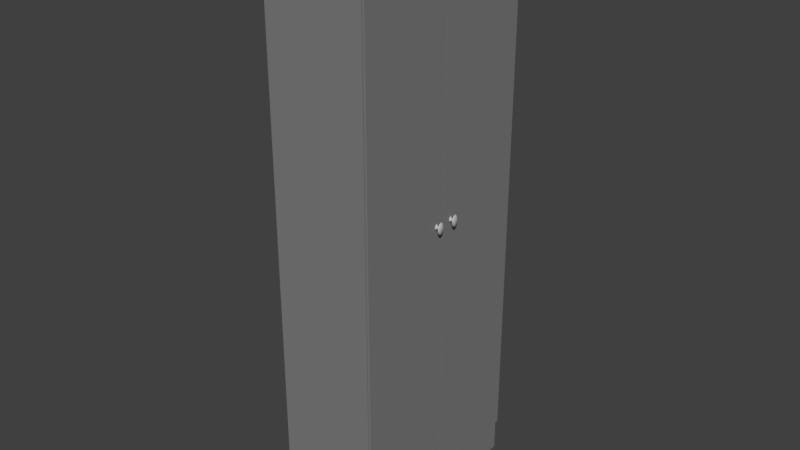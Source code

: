 # Source: locker_high.blend  (saved by Blender 2.93.21; exported with 4.5.12 LTS)
import bpy
from mathutils import Matrix  # noqa: F401  (used for matrix-valued properties, if any)

bpy.ops.wm.read_factory_settings(use_empty=True)
scene = bpy.context.scene
scene.name = 'Scene'

# ---- collections
col_collection_1 = bpy.data.collections.new('Collection 1'); scene.collection.children.link(col_collection_1)

# ---- materials (node trees are filled in below, after node groups)
mat_gray_sides = bpy.data.materials.new('gray_sides')
mat_gray_sides.alpha_threshold = 0.0
mat_gray_sides.use_transparent_shadow = False
mat_gray_sides.diffuse_color = (0.214, 0.214, 0.214, 1.0)
mat_gray_sides.roughness = 0.5
mat_default = bpy.data.materials.new('default')
mat_default.alpha_threshold = 0.0
mat_default.use_transparent_shadow = False
mat_default.diffuse_color = (0.5071, 0.5071, 0.5071, 1.0)
mat_default.roughness = 0.255
mat_default.specular_intensity = 1.0

# ---- material node trees

# ---- world
world_world = bpy.data.worlds.new('World'); scene.world = world_world
world_world.color = (0.05088, 0.05088, 0.05088)
world_world.use_sun_shadow = False
world_world.sun_shadow_jitter_overblur = 0.0
world_world.cycles.sampling_method = 'MANUAL'

# ---- meshes
me_sweethome3d_opening_on_hinge_2_handle_8 = bpy.data.meshes.new('sweethome3d_opening_on_hinge_2_handle_8')
me_sweethome3d_opening_on_hinge_2_handle_8.from_pydata([(4.0, 122.6, 20.5), (3.452, 121.6, 20.5), (3.286, 122.1, 20.5), (3.226, 122.6, 20.5), (3.286, 123.1, 20.5), (3.452, 123.6, 20.5), (3.705, 123.8, 20.5), (4.0, 124.0, 20.5), (4.295, 123.8, 20.5), (4.548, 123.6, 20.5), (4.714, 123.1, 20.5), (4.774, 122.6, 20.5), (4.714, 122.1, 20.5), (4.548, 121.6, 20.5), (4.295, 121.4, 20.5), (4.0, 121.3, 20.5), (3.705, 121.4, 20.5), (39.23, 221.5, 20.41), (39.23, 222.9, 20.41), (39.23, 222.9, 20.0), (39.23, 221.5, 20.0), (39.63, 222.9, 20.0), (39.63, 221.5, 20.0), (39.63, 222.9, 20.41), (39.63, 221.5, 20.41), (-4.0, 122.6, 20.5), (-4.548, 121.6, 20.5), (-4.714, 122.1, 20.5), (-4.774, 122.6, 20.5), (-4.714, 123.1, 20.5), (-4.548, 123.6, 20.5), (-4.295, 123.8, 20.5), (-4.0, 124.0, 20.5), (-3.705, 123.8, 20.5), (-3.452, 123.6, 20.5), (-3.286, 123.1, 20.5), (-3.226, 122.6, 20.5), (-3.286, 122.1, 20.5), (-3.452, 121.6, 20.5), (-3.705, 121.4, 20.5), (-4.0, 121.3, 20.5), (-4.295, 121.4, 20.5), (-4.548, 121.6, 20.5), (-4.295, 121.4, 20.5), (-4.242, 121.6, 20.7), (-4.448, 121.8, 20.7), (-4.194, 121.8, 20.9), (-4.361, 122.0, 20.9), (-4.162, 121.9, 21.13), (-4.299, 122.1, 21.13), (-4.174, 121.9, 21.38), (-4.324, 122.0, 21.38), (-4.266, 121.5, 21.65), (-4.494, 121.7, 21.65), (-4.391, 121.0, 21.92), (-4.726, 121.3, 21.92), (-4.504, 120.5, 22.17), (-4.934, 121.0, 22.17), (-4.558, 120.3, 22.38), (-5.035, 120.8, 22.38), (-4.51, 120.5, 22.53), (-4.945, 121.0, 22.53), (-4.383, 121.0, 22.65), (-4.71, 121.4, 22.65), (-4.204, 121.7, 22.73), (-4.379, 121.9, 22.73), (-4.0, 122.6, 22.8), (-4.0, 121.3, 20.5), (-4.0, 121.5, 20.7), (-4.0, 121.7, 20.9), (-4.0, 121.9, 21.13), (-4.0, 121.8, 21.38), (-4.0, 121.4, 21.65), (-4.0, 120.8, 21.92), (-4.0, 120.3, 22.17), (-4.0, 120.1, 22.38), (-4.0, 120.3, 22.53), (-4.0, 120.9, 22.65), (-4.0, 121.7, 22.73), (-3.705, 121.4, 20.5), (-3.758, 121.6, 20.7), (-3.806, 121.8, 20.9), (-3.838, 121.9, 21.13), (-3.826, 121.9, 21.38), (-3.734, 121.5, 21.65), (-3.609, 121.0, 21.92), (-3.496, 120.5, 22.17), (-3.442, 120.3, 22.38), (-3.49, 120.5, 22.53), (-3.617, 121.0, 22.65), (-3.796, 121.7, 22.73), (-3.452, 121.6, 20.5), (-3.552, 121.8, 20.7), (-3.639, 122.0, 20.9), (-3.701, 122.1, 21.13), (-3.676, 122.0, 21.38), (-3.506, 121.7, 21.65), (-3.274, 121.3, 21.92), (-3.066, 121.0, 22.17), (-2.965, 120.8, 22.38), (-3.055, 121.0, 22.53), (-3.29, 121.4, 22.65), (-3.621, 121.9, 22.73), (-3.286, 122.1, 20.5), (-3.417, 122.2, 20.7), (-3.53, 122.3, 20.9), (-3.61, 122.3, 21.13), (-3.578, 122.3, 21.38), (-3.357, 122.1, 21.65), (-3.055, 121.9, 21.92), (-2.783, 121.7, 22.17), (-2.651, 121.6, 22.38), (-2.77, 121.7, 22.53), (-3.076, 121.9, 22.65), (-3.506, 122.2, 22.73), (-3.226, 122.6, 20.5), (-3.366, 122.6, 20.7), (-3.49, 122.6, 20.9), (-3.577, 122.6, 21.13), (-3.542, 122.6, 21.38), (-3.302, 122.6, 21.65), (-2.974, 122.6, 21.92), (-2.678, 122.6, 22.17), (-2.536, 122.6, 22.38), (-2.664, 122.6, 22.53), (-2.996, 122.6, 22.65), (-3.464, 122.6, 22.73), (-3.286, 123.1, 20.5), (-3.417, 123.0, 20.7), (-3.53, 122.9, 20.9), (-3.61, 122.9, 21.13), (-3.578, 122.9, 21.38), (-3.357, 123.1, 21.65), (-3.055, 123.3, 21.92), (-2.783, 123.5, 22.17), (-2.651, 123.6, 22.38), (-2.77, 123.5, 22.53), (-3.076, 123.3, 22.65), (-3.506, 123.0, 22.73), (-3.452, 123.6, 20.5), (-3.552, 123.4, 20.7), (-3.639, 123.2, 20.9), (-3.701, 123.1, 21.13), (-3.676, 123.2, 21.38), (-3.506, 123.5, 21.65), (-3.274, 123.9, 21.92), (-3.066, 124.2, 22.17), (-2.965, 124.4, 22.38), (-3.055, 124.2, 22.53), (-3.29, 123.8, 22.65), (-3.621, 123.3, 22.73), (-3.705, 123.8, 20.5), (-3.758, 123.6, 20.7), (-3.806, 123.4, 20.9), (-3.838, 123.3, 21.13), (-3.826, 123.3, 21.38), (-3.734, 123.7, 21.65), (-3.609, 124.2, 21.92), (-3.496, 124.7, 22.17), (-3.442, 125.0, 22.38), (-3.49, 124.7, 22.53), (-3.617, 124.2, 22.65), (-3.796, 123.5, 22.73), (-4.0, 124.0, 20.5), (-4.0, 123.7, 20.7), (-4.0, 123.5, 20.9), (-4.0, 123.3, 21.13), (-4.0, 123.4, 21.38), (-4.0, 123.8, 21.65), (-4.0, 124.4, 21.92), (-4.0, 124.9, 22.17), (-4.0, 125.2, 22.38), (-4.0, 124.9, 22.53), (-4.0, 124.4, 22.65), (-4.0, 123.5, 22.73), (-4.295, 123.8, 20.5), (-4.242, 123.6, 20.7), (-4.194, 123.4, 20.9), (-4.162, 123.3, 21.13), (-4.174, 123.3, 21.38), (-4.266, 123.7, 21.65), (-4.391, 124.2, 21.92), (-4.504, 124.7, 22.17), (-4.558, 125.0, 22.38), (-4.51, 124.7, 22.53), (-4.383, 124.2, 22.65), (-4.204, 123.5, 22.73), (-4.548, 123.6, 20.5), (-4.448, 123.4, 20.7), (-4.361, 123.2, 20.9), (-4.299, 123.1, 21.13), (-4.324, 123.2, 21.38), (-4.494, 123.5, 21.65), (-4.726, 123.9, 21.92), (-4.934, 124.2, 22.17), (-5.035, 124.4, 22.38), (-4.945, 124.2, 22.53), (-4.71, 123.8, 22.65), (-4.379, 123.3, 22.73), (-4.714, 123.1, 20.5), (-4.583, 123.0, 20.7), (-4.47, 122.9, 20.9), (-4.39, 122.9, 21.13), (-4.422, 122.9, 21.38), (-4.643, 123.1, 21.65), (-4.945, 123.3, 21.92), (-5.217, 123.5, 22.17), (-5.349, 123.6, 22.38), (-5.23, 123.5, 22.53), (-4.924, 123.3, 22.65), (-4.494, 123.0, 22.73), (-4.774, 122.6, 20.5), (-4.634, 122.6, 20.7), (-4.51, 122.6, 20.9), (-4.423, 122.6, 21.13), (-4.458, 122.6, 21.38), (-4.698, 122.6, 21.65), (-5.026, 122.6, 21.92), (-5.322, 122.6, 22.17), (-5.464, 122.6, 22.38), (-5.336, 122.6, 22.53), (-5.004, 122.6, 22.65), (-4.536, 122.6, 22.73), (-4.714, 122.1, 20.5), (-4.583, 122.2, 20.7), (-4.47, 122.3, 20.9), (-4.39, 122.3, 21.13), (-4.422, 122.3, 21.38), (-4.643, 122.1, 21.65), (-4.945, 121.9, 21.92), (-5.217, 121.7, 22.17), (-5.349, 121.6, 22.38), (-5.23, 121.7, 22.53), (-4.924, 121.9, 22.65), (-4.494, 122.2, 22.73), (-39.65, 221.5, 20.41), (-39.65, 222.9, 20.41), (-39.65, 222.9, 20.0), (-39.65, 221.5, 20.0), (-39.25, 222.9, 20.0), (-39.25, 221.5, 20.0), (-39.25, 222.9, 20.41), (-39.25, 221.5, 20.41), (39.8, 230.6, 20.5), (39.8, 230.6, 19.69), (0.1, 230.6, 19.69), (0.1, 230.6, 20.5), (39.8, 14.54, 19.69), (39.8, 14.54, 20.5), (0.1, 14.54, 20.5), (0.1, 14.54, 19.69), (-0.1, 230.6, 20.5), (-0.1, 230.6, 19.69), (-39.8, 230.6, 19.69), (-39.8, 230.6, 20.5), (-0.1, 14.54, 19.69), (-0.1, 14.54, 20.5), (-39.8, 14.54, 20.5), (-39.8, 14.54, 19.69), (3.452, 121.6, 20.5), (3.705, 121.4, 20.5), (3.758, 121.6, 20.7), (3.552, 121.8, 20.7), (3.806, 121.8, 20.9), (3.639, 122.0, 20.9), (3.838, 121.9, 21.13), (3.701, 122.1, 21.13), (3.826, 121.9, 21.38), (3.676, 122.0, 21.38), (3.734, 121.5, 21.65), (3.506, 121.7, 21.65), (3.609, 121.0, 21.92), (3.274, 121.3, 21.92), (3.496, 120.5, 22.17), (3.066, 121.0, 22.17), (3.442, 120.3, 22.38), (2.965, 120.8, 22.38), (3.49, 120.5, 22.53), (3.055, 121.0, 22.53), (3.617, 121.0, 22.65), (3.29, 121.4, 22.65), (3.796, 121.7, 22.73), (3.621, 121.9, 22.73), (4.0, 122.6, 22.8), (4.0, 121.3, 20.5), (4.0, 121.5, 20.7), (4.0, 121.7, 20.9), (4.0, 121.9, 21.13), (4.0, 121.8, 21.38), (4.0, 121.4, 21.65), (4.0, 120.8, 21.92), (4.0, 120.3, 22.17), (4.0, 120.1, 22.38), (4.0, 120.3, 22.53), (4.0, 120.9, 22.65), (4.0, 121.7, 22.73), (4.295, 121.4, 20.5), (4.242, 121.6, 20.7), (4.194, 121.8, 20.9), (4.162, 121.9, 21.13), (4.174, 121.9, 21.38), (4.266, 121.5, 21.65), (4.391, 121.0, 21.92), (4.504, 120.5, 22.17), (4.558, 120.3, 22.38), (4.51, 120.5, 22.53), (4.383, 121.0, 22.65), (4.204, 121.7, 22.73), (4.548, 121.6, 20.5), (4.448, 121.8, 20.7), (4.361, 122.0, 20.9), (4.299, 122.1, 21.13), (4.324, 122.0, 21.38), (4.494, 121.7, 21.65), (4.726, 121.3, 21.92), (4.934, 121.0, 22.17), (5.035, 120.8, 22.38), (4.945, 121.0, 22.53), (4.71, 121.4, 22.65), (4.379, 121.9, 22.73), (4.714, 122.1, 20.5), (4.583, 122.2, 20.7), (4.47, 122.3, 20.9), (4.39, 122.3, 21.13), (4.422, 122.3, 21.38), (4.643, 122.1, 21.65), (4.945, 121.9, 21.92), (5.217, 121.7, 22.17), (5.349, 121.6, 22.38), (5.23, 121.7, 22.53), (4.924, 121.9, 22.65), (4.494, 122.2, 22.73), (4.774, 122.6, 20.5), (4.634, 122.6, 20.7), (4.51, 122.6, 20.9), (4.423, 122.6, 21.13), (4.458, 122.6, 21.38), (4.698, 122.6, 21.65), (5.026, 122.6, 21.92), (5.322, 122.6, 22.17), (5.464, 122.6, 22.38), (5.336, 122.6, 22.53), (5.004, 122.6, 22.65), (4.536, 122.6, 22.73), (4.714, 123.1, 20.5), (4.583, 123.0, 20.7), (4.47, 122.9, 20.9), (4.39, 122.9, 21.13), (4.422, 122.9, 21.38), (4.643, 123.1, 21.65), (4.945, 123.3, 21.92), (5.217, 123.5, 22.17), (5.349, 123.6, 22.38), (5.23, 123.5, 22.53), (4.924, 123.3, 22.65), (4.494, 123.0, 22.73), (4.548, 123.6, 20.5), (4.448, 123.4, 20.7), (4.361, 123.2, 20.9), (4.299, 123.1, 21.13), (4.324, 123.2, 21.38), (4.494, 123.5, 21.65), (4.726, 123.9, 21.92), (4.934, 124.2, 22.17), (5.035, 124.4, 22.38), (4.945, 124.2, 22.53), (4.71, 123.8, 22.65), (4.379, 123.3, 22.73), (4.295, 123.8, 20.5), (4.242, 123.6, 20.7), (4.194, 123.4, 20.9), (4.162, 123.3, 21.13), (4.174, 123.3, 21.38), (4.266, 123.7, 21.65), (4.391, 124.2, 21.92), (4.504, 124.7, 22.17), (4.558, 125.0, 22.38), (4.51, 124.7, 22.53), (4.383, 124.2, 22.65), (4.204, 123.5, 22.73), (4.0, 124.0, 20.5), (4.0, 123.7, 20.7), (4.0, 123.5, 20.9), (4.0, 123.3, 21.13), (4.0, 123.4, 21.38), (4.0, 123.8, 21.65), (4.0, 124.4, 21.92), (4.0, 124.9, 22.17), (4.0, 125.2, 22.38), (4.0, 124.9, 22.53), (4.0, 124.4, 22.65), (4.0, 123.5, 22.73), (3.705, 123.8, 20.5), (3.758, 123.6, 20.7), (3.806, 123.4, 20.9), (3.838, 123.3, 21.13), (3.826, 123.3, 21.38), (3.734, 123.7, 21.65), (3.609, 124.2, 21.92), (3.496, 124.7, 22.17), (3.442, 125.0, 22.38), (3.49, 124.7, 22.53), (3.617, 124.2, 22.65), (3.796, 123.5, 22.73), (3.452, 123.6, 20.5), (3.552, 123.4, 20.7), (3.639, 123.2, 20.9), (3.701, 123.1, 21.13), (3.676, 123.2, 21.38), (3.506, 123.5, 21.65), (3.274, 123.9, 21.92), (3.066, 124.2, 22.17), (2.965, 124.4, 22.38), (3.055, 124.2, 22.53), (3.29, 123.8, 22.65), (3.621, 123.3, 22.73), (3.286, 123.1, 20.5), (3.417, 123.0, 20.7), (3.53, 122.9, 20.9), (3.61, 122.9, 21.13), (3.578, 122.9, 21.38), (3.357, 123.1, 21.65), (3.055, 123.3, 21.92), (2.783, 123.5, 22.17), (2.651, 123.6, 22.38), (2.77, 123.5, 22.53), (3.076, 123.3, 22.65), (3.506, 123.0, 22.73), (3.226, 122.6, 20.5), (3.366, 122.6, 20.7), (3.49, 122.6, 20.9), (3.577, 122.6, 21.13), (3.542, 122.6, 21.38), (3.302, 122.6, 21.65), (2.974, 122.6, 21.92), (2.678, 122.6, 22.17), (2.536, 122.6, 22.38), (2.664, 122.6, 22.53), (2.996, 122.6, 22.65), (3.464, 122.6, 22.73), (3.286, 122.1, 20.5), (3.417, 122.2, 20.7), (3.53, 122.3, 20.9), (3.61, 122.3, 21.13), (3.578, 122.3, 21.38), (3.357, 122.1, 21.65), (3.055, 121.9, 21.92), (2.783, 121.7, 22.17), (2.651, 121.6, 22.38), (2.77, 121.7, 22.53), (3.076, 121.9, 22.65), (3.506, 122.2, 22.73), (-40.0, 0.5982, 19.44), (-40.0, 0.5982, -21.2), (40.0, 0.5982, -21.2), (40.0, 0.5982, 19.44), (-38.8, 16.94, -19.98), (-38.8, 228.5, -19.98), (-38.8, 228.5, 19.44), (-38.8, 16.94, 19.44), (-40.0, 230.6, 19.44), (38.8, 16.94, -19.98), (38.8, 228.5, -19.98), (38.8, 16.94, 19.44), (40.0, 230.6, 19.44), (40.0, 230.6, -21.2), (38.8, 228.5, 19.44), (-40.0, 230.6, -21.2)], [], [(0, 1, 2), (0, 2, 3), (0, 3, 4), (0, 4, 5), (0, 5, 6), (0, 6, 7), (0, 7, 8), (0, 8, 9), (0, 9, 10), (0, 10, 11), (0, 11, 12), (0, 12, 13), (0, 13, 14), (0, 14, 15), (0, 15, 16), (0, 16, 1), (17, 18, 19), (17, 19, 20), (20, 19, 21), (20, 21, 22), (22, 21, 23), (22, 23, 24), (25, 26, 27), (25, 27, 28), (25, 28, 29), (25, 29, 30), (25, 30, 31), (25, 31, 32), (25, 32, 33), (25, 33, 34), (25, 34, 35), (25, 35, 36), (25, 36, 37), (25, 37, 38), (25, 38, 39), (25, 39, 40), (25, 40, 41), (25, 41, 26), (42, 43, 44), (42, 44, 45), (45, 44, 46), (45, 46, 47), (47, 46, 48), (47, 48, 49), (49, 48, 50), (49, 50, 51), (51, 50, 52), (51, 52, 53), (53, 52, 54), (53, 54, 55), (55, 54, 56), (55, 56, 57), (57, 56, 58), (57, 58, 59), (59, 58, 60), (59, 60, 61), (61, 60, 62), (61, 62, 63), (63, 62, 64), (63, 64, 65), (65, 64, 66), (43, 67, 68), (43, 68, 44), (44, 68, 69), (44, 69, 46), (46, 69, 70), (46, 70, 48), (48, 70, 71), (48, 71, 50), (50, 71, 72), (50, 72, 52), (52, 72, 73), (52, 73, 54), (54, 73, 74), (54, 74, 56), (56, 74, 75), (56, 75, 58), (58, 75, 76), (58, 76, 60), (60, 76, 77), (60, 77, 62), (62, 77, 78), (62, 78, 64), (67, 79, 80), (67, 80, 68), (68, 80, 81), (68, 81, 69), (69, 81, 82), (69, 82, 70), (70, 82, 83), (70, 83, 71), (71, 83, 84), (71, 84, 72), (72, 84, 85), (72, 85, 73), (73, 85, 86), (73, 86, 74), (74, 86, 87), (74, 87, 75), (75, 87, 88), (75, 88, 76), (76, 88, 89), (76, 89, 77), (77, 89, 90), (77, 90, 78), (79, 91, 92), (79, 92, 80), (80, 92, 93), (80, 93, 81), (81, 93, 94), (81, 94, 82), (82, 94, 95), (82, 95, 83), (83, 95, 96), (83, 96, 84), (84, 96, 97), (84, 97, 85), (85, 97, 98), (85, 98, 86), (86, 98, 99), (86, 99, 87), (87, 99, 100), (87, 100, 88), (88, 100, 101), (88, 101, 89), (89, 101, 102), (89, 102, 90), (91, 103, 104), (91, 104, 92), (92, 104, 105), (92, 105, 93), (93, 105, 106), (93, 106, 94), (94, 106, 107), (94, 107, 95), (95, 107, 108), (95, 108, 96), (96, 108, 109), (96, 109, 97), (97, 109, 110), (97, 110, 98), (98, 110, 111), (98, 111, 99), (99, 111, 112), (99, 112, 100), (100, 112, 113), (100, 113, 101), (101, 113, 114), (101, 114, 102), (103, 115, 116), (103, 116, 104), (104, 116, 117), (104, 117, 105), (105, 117, 118), (105, 118, 106), (106, 118, 119), (106, 119, 107), (107, 119, 120), (107, 120, 108), (108, 120, 121), (108, 121, 109), (109, 121, 122), (109, 122, 110), (110, 122, 123), (110, 123, 111), (111, 123, 124), (111, 124, 112), (112, 124, 125), (112, 125, 113), (113, 125, 126), (113, 126, 114), (115, 127, 128), (115, 128, 116), (116, 128, 129), (116, 129, 117), (117, 129, 130), (117, 130, 118), (118, 130, 131), (118, 131, 119), (119, 131, 132), (119, 132, 120), (120, 132, 133), (120, 133, 121), (121, 133, 134), (121, 134, 122), (122, 134, 135), (122, 135, 123), (123, 135, 136), (123, 136, 124), (124, 136, 137), (124, 137, 125), (125, 137, 138), (125, 138, 126), (127, 139, 140), (127, 140, 128), (128, 140, 141), (128, 141, 129), (129, 141, 142), (129, 142, 130), (130, 142, 143), (130, 143, 131), (131, 143, 144), (131, 144, 132), (132, 144, 145), (132, 145, 133), (133, 145, 146), (133, 146, 134), (134, 146, 147), (134, 147, 135), (135, 147, 148), (135, 148, 136), (136, 148, 149), (136, 149, 137), (137, 149, 150), (137, 150, 138), (139, 151, 152), (139, 152, 140), (140, 152, 153), (140, 153, 141), (141, 153, 154), (141, 154, 142), (142, 154, 155), (142, 155, 143), (143, 155, 156), (143, 156, 144), (144, 156, 157), (144, 157, 145), (145, 157, 158), (145, 158, 146), (146, 158, 159), (146, 159, 147), (147, 159, 160), (147, 160, 148), (148, 160, 161), (148, 161, 149), (149, 161, 162), (149, 162, 150), (151, 163, 164), (151, 164, 152), (152, 164, 165), (152, 165, 153), (153, 165, 166), (153, 166, 154), (154, 166, 167), (154, 167, 155), (155, 167, 168), (155, 168, 156), (156, 168, 169), (156, 169, 157), (157, 169, 170), (157, 170, 158), (158, 170, 171), (158, 171, 159), (159, 171, 172), (159, 172, 160), (160, 172, 173), (160, 173, 161), (161, 173, 174), (161, 174, 162), (163, 175, 176), (163, 176, 164), (164, 176, 177), (164, 177, 165), (165, 177, 178), (165, 178, 166), (166, 178, 179), (166, 179, 167), (167, 179, 180), (167, 180, 168), (168, 180, 181), (168, 181, 169), (169, 181, 182), (169, 182, 170), (170, 182, 183), (170, 183, 171), (171, 183, 184), (171, 184, 172), (172, 184, 185), (172, 185, 173), (173, 185, 186), (173, 186, 174), (175, 187, 188), (175, 188, 176), (176, 188, 189), (176, 189, 177), (177, 189, 190), (177, 190, 178), (178, 190, 191), (178, 191, 179), (179, 191, 192), (179, 192, 180), (180, 192, 193), (180, 193, 181), (181, 193, 194), (181, 194, 182), (182, 194, 195), (182, 195, 183), (183, 195, 196), (183, 196, 184), (184, 196, 197), (184, 197, 185), (185, 197, 198), (185, 198, 186), (187, 199, 200), (187, 200, 188), (188, 200, 201), (188, 201, 189), (189, 201, 202), (189, 202, 190), (190, 202, 203), (190, 203, 191), (191, 203, 204), (191, 204, 192), (192, 204, 205), (192, 205, 193), (193, 205, 206), (193, 206, 194), (194, 206, 207), (194, 207, 195), (195, 207, 208), (195, 208, 196), (196, 208, 209), (196, 209, 197), (197, 209, 210), (197, 210, 198), (199, 211, 212), (199, 212, 200), (200, 212, 213), (200, 213, 201), (201, 213, 214), (201, 214, 202), (202, 214, 215), (202, 215, 203), (203, 215, 216), (203, 216, 204), (204, 216, 217), (204, 217, 205), (205, 217, 218), (205, 218, 206), (206, 218, 219), (206, 219, 207), (207, 219, 220), (207, 220, 208), (208, 220, 221), (208, 221, 209), (209, 221, 222), (209, 222, 210), (211, 223, 224), (211, 224, 212), (212, 224, 225), (212, 225, 213), (213, 225, 226), (213, 226, 214), (214, 226, 227), (214, 227, 215), (215, 227, 228), (215, 228, 216), (216, 228, 229), (216, 229, 217), (217, 229, 230), (217, 230, 218), (218, 230, 231), (218, 231, 219), (219, 231, 232), (219, 232, 220), (220, 232, 233), (220, 233, 221), (221, 233, 234), (221, 234, 222), (223, 42, 45), (223, 45, 224), (224, 45, 47), (224, 47, 225), (225, 47, 49), (225, 49, 226), (226, 49, 51), (226, 51, 227), (227, 51, 53), (227, 53, 228), (228, 53, 55), (228, 55, 229), (229, 55, 57), (229, 57, 230), (230, 57, 59), (230, 59, 231), (231, 59, 61), (231, 61, 232), (232, 61, 63), (232, 63, 233), (233, 63, 65), (233, 65, 234), (64, 78, 66), (78, 90, 66), (90, 102, 66), (102, 114, 66), (114, 126, 66), (126, 138, 66), (138, 150, 66), (150, 162, 66), (162, 174, 66), (174, 186, 66), (186, 198, 66), (198, 210, 66), (210, 222, 66), (222, 234, 66), (234, 65, 66), (235, 236, 237), (235, 237, 238), (238, 237, 239), (238, 239, 240), (240, 239, 241), (240, 241, 242), (243, 244, 245), (243, 245, 246), (247, 248, 249), (247, 249, 250), (250, 245, 244), (250, 244, 247), (247, 244, 243), (247, 243, 248), (245, 250, 249), (245, 249, 246), (243, 246, 249), (243, 249, 248), (251, 252, 253), (251, 253, 254), (255, 256, 257), (255, 257, 258), (258, 253, 252), (258, 252, 255), (255, 252, 251), (255, 251, 256), (253, 258, 257), (253, 257, 254), (251, 254, 257), (251, 257, 256), (259, 260, 261), (259, 261, 262), (262, 261, 263), (262, 263, 264), (264, 263, 265), (264, 265, 266), (266, 265, 267), (266, 267, 268), (268, 267, 269), (268, 269, 270), (270, 269, 271), (270, 271, 272), (272, 271, 273), (272, 273, 274), (274, 273, 275), (274, 275, 276), (276, 275, 277), (276, 277, 278), (278, 277, 279), (278, 279, 280), (280, 279, 281), (280, 281, 282), (282, 281, 283), (260, 284, 285), (260, 285, 261), (261, 285, 286), (261, 286, 263), (263, 286, 287), (263, 287, 265), (265, 287, 288), (265, 288, 267), (267, 288, 289), (267, 289, 269), (269, 289, 290), (269, 290, 271), (271, 290, 291), (271, 291, 273), (273, 291, 292), (273, 292, 275), (275, 292, 293), (275, 293, 277), (277, 293, 294), (277, 294, 279), (279, 294, 295), (279, 295, 281), (284, 296, 297), (284, 297, 285), (285, 297, 298), (285, 298, 286), (286, 298, 299), (286, 299, 287), (287, 299, 300), (287, 300, 288), (288, 300, 301), (288, 301, 289), (289, 301, 302), (289, 302, 290), (290, 302, 303), (290, 303, 291), (291, 303, 304), (291, 304, 292), (292, 304, 305), (292, 305, 293), (293, 305, 306), (293, 306, 294), (294, 306, 307), (294, 307, 295), (296, 308, 309), (296, 309, 297), (297, 309, 310), (297, 310, 298), (298, 310, 311), (298, 311, 299), (299, 311, 312), (299, 312, 300), (300, 312, 313), (300, 313, 301), (301, 313, 314), (301, 314, 302), (302, 314, 315), (302, 315, 303), (303, 315, 316), (303, 316, 304), (304, 316, 317), (304, 317, 305), (305, 317, 318), (305, 318, 306), (306, 318, 319), (306, 319, 307), (308, 320, 321), (308, 321, 309), (309, 321, 322), (309, 322, 310), (310, 322, 323), (310, 323, 311), (311, 323, 324), (311, 324, 312), (312, 324, 325), (312, 325, 313), (313, 325, 326), (313, 326, 314), (314, 326, 327), (314, 327, 315), (315, 327, 328), (315, 328, 316), (316, 328, 329), (316, 329, 317), (317, 329, 330), (317, 330, 318), (318, 330, 331), (318, 331, 319), (320, 332, 333), (320, 333, 321), (321, 333, 334), (321, 334, 322), (322, 334, 335), (322, 335, 323), (323, 335, 336), (323, 336, 324), (324, 336, 337), (324, 337, 325), (325, 337, 338), (325, 338, 326), (326, 338, 339), (326, 339, 327), (327, 339, 340), (327, 340, 328), (328, 340, 341), (328, 341, 329), (329, 341, 342), (329, 342, 330), (330, 342, 343), (330, 343, 331), (332, 344, 345), (332, 345, 333), (333, 345, 346), (333, 346, 334), (334, 346, 347), (334, 347, 335), (335, 347, 348), (335, 348, 336), (336, 348, 349), (336, 349, 337), (337, 349, 350), (337, 350, 338), (338, 350, 351), (338, 351, 339), (339, 351, 352), (339, 352, 340), (340, 352, 353), (340, 353, 341), (341, 353, 354), (341, 354, 342), (342, 354, 355), (342, 355, 343), (344, 356, 357), (344, 357, 345), (345, 357, 358), (345, 358, 346), (346, 358, 359), (346, 359, 347), (347, 359, 360), (347, 360, 348), (348, 360, 361), (348, 361, 349), (349, 361, 362), (349, 362, 350), (350, 362, 363), (350, 363, 351), (351, 363, 364), (351, 364, 352), (352, 364, 365), (352, 365, 353), (353, 365, 366), (353, 366, 354), (354, 366, 367), (354, 367, 355), (356, 368, 369), (356, 369, 357), (357, 369, 370), (357, 370, 358), (358, 370, 371), (358, 371, 359), (359, 371, 372), (359, 372, 360), (360, 372, 373), (360, 373, 361), (361, 373, 374), (361, 374, 362), (362, 374, 375), (362, 375, 363), (363, 375, 376), (363, 376, 364), (364, 376, 377), (364, 377, 365), (365, 377, 378), (365, 378, 366), (366, 378, 379), (366, 379, 367), (368, 380, 381), (368, 381, 369), (369, 381, 382), (369, 382, 370), (370, 382, 383), (370, 383, 371), (371, 383, 384), (371, 384, 372), (372, 384, 385), (372, 385, 373), (373, 385, 386), (373, 386, 374), (374, 386, 387), (374, 387, 375), (375, 387, 388), (375, 388, 376), (376, 388, 389), (376, 389, 377), (377, 389, 390), (377, 390, 378), (378, 390, 391), (378, 391, 379), (380, 392, 393), (380, 393, 381), (381, 393, 394), (381, 394, 382), (382, 394, 395), (382, 395, 383), (383, 395, 396), (383, 396, 384), (384, 396, 397), (384, 397, 385), (385, 397, 398), (385, 398, 386), (386, 398, 399), (386, 399, 387), (387, 399, 400), (387, 400, 388), (388, 400, 401), (388, 401, 389), (389, 401, 402), (389, 402, 390), (390, 402, 403), (390, 403, 391), (392, 404, 405), (392, 405, 393), (393, 405, 406), (393, 406, 394), (394, 406, 407), (394, 407, 395), (395, 407, 408), (395, 408, 396), (396, 408, 409), (396, 409, 397), (397, 409, 410), (397, 410, 398), (398, 410, 411), (398, 411, 399), (399, 411, 412), (399, 412, 400), (400, 412, 413), (400, 413, 401), (401, 413, 414), (401, 414, 402), (402, 414, 415), (402, 415, 403), (404, 416, 417), (404, 417, 405), (405, 417, 418), (405, 418, 406), (406, 418, 419), (406, 419, 407), (407, 419, 420), (407, 420, 408), (408, 420, 421), (408, 421, 409), (409, 421, 422), (409, 422, 410), (410, 422, 423), (410, 423, 411), (411, 423, 424), (411, 424, 412), (412, 424, 425), (412, 425, 413), (413, 425, 426), (413, 426, 414), (414, 426, 427), (414, 427, 415), (416, 428, 429), (416, 429, 417), (417, 429, 430), (417, 430, 418), (418, 430, 431), (418, 431, 419), (419, 431, 432), (419, 432, 420), (420, 432, 433), (420, 433, 421), (421, 433, 434), (421, 434, 422), (422, 434, 435), (422, 435, 423), (423, 435, 436), (423, 436, 424), (424, 436, 437), (424, 437, 425), (425, 437, 438), (425, 438, 426), (426, 438, 439), (426, 439, 427), (428, 440, 441), (428, 441, 429), (429, 441, 442), (429, 442, 430), (430, 442, 443), (430, 443, 431), (431, 443, 444), (431, 444, 432), (432, 444, 445), (432, 445, 433), (433, 445, 446), (433, 446, 434), (434, 446, 447), (434, 447, 435), (435, 447, 448), (435, 448, 436), (436, 448, 449), (436, 449, 437), (437, 449, 450), (437, 450, 438), (438, 450, 451), (438, 451, 439), (440, 259, 262), (440, 262, 441), (441, 262, 264), (441, 264, 442), (442, 264, 266), (442, 266, 443), (443, 266, 268), (443, 268, 444), (444, 268, 270), (444, 270, 445), (445, 270, 272), (445, 272, 446), (446, 272, 274), (446, 274, 447), (447, 274, 276), (447, 276, 448), (448, 276, 278), (448, 278, 449), (449, 278, 280), (449, 280, 450), (450, 280, 282), (450, 282, 451), (281, 295, 283), (295, 307, 283), (307, 319, 283), (319, 331, 283), (331, 343, 283), (343, 355, 283), (355, 367, 283), (367, 379, 283), (379, 391, 283), (391, 403, 283), (403, 415, 283), (415, 427, 283), (427, 439, 283), (439, 451, 283), (451, 282, 283), (452, 453, 454), (452, 454, 455), (456, 457, 458), (456, 458, 459), (459, 458, 460), (459, 460, 452), (456, 461, 462), (456, 462, 457), (461, 456, 459), (461, 459, 463), (464, 455, 454), (464, 454, 465), (462, 461, 463), (462, 463, 466), (457, 462, 466), (457, 466, 458), (465, 454, 453), (465, 453, 467), (467, 453, 452), (467, 452, 460), (464, 465, 467), (464, 467, 460), (464, 466, 463), (464, 463, 455), (466, 464, 460), (466, 460, 458), (452, 455, 463), (452, 463, 459)])
me_sweethome3d_opening_on_hinge_2_handle_8.polygons.foreach_set('use_smooth', [True] * 832)
me_sweethome3d_opening_on_hinge_2_handle_8.polygons.foreach_set('material_index', [0, 0, 0, 0, 0, 0, 0, 0, 0, 0, 0, 0, 0, 0, 0, 0, 1, 1, 1, 1, 1, 1, 0, 0, 0, 0, 0, 0, 0, 0, 0, 0, 0, 0, 0, 0, 0, 0, 1, 1, 1, 1, 1, 1, 1, 1, 1, 1, 1, 1, 1, 1, 1, 1, 1, 1, 1, 1, 1, 1, 1, 1, 1, 1, 1, 1, 1, 1, 1, 1, 1, 1, 1, 1, 1, 1, 1, 1, 1, 1, 1, 1, 1, 1, 1, 1, 1, 1, 1, 1, 1, 1, 1, 1, 1, 1, 1, 1, 1, 1, 1, 1, 1, 1, 1, 1, 1, 1, 1, 1, 1, 1, 1, 1, 1, 1, 1, 1, 1, 1, 1, 1, 1, 1, 1, 1, 1, 1, 1, 1, 1, 1, 1, 1, 1, 1, 1, 1, 1, 1, 1, 1, 1, 1, 1, 1, 1, 1, 1, 1, 1, 1, 1, 1, 1, 1, 1, 1, 1, 1, 1, 1, 1, 1, 1, 1, 1, 1, 1, 1, 1, 1, 1, 1, 1, 1, 1, 1, 1, 1, 1, 1, 1, 1, 1, 1, 1, 1, 1, 1, 1, 1, 1, 1, 1, 1, 1, 1, 1, 1, 1, 1, 1, 1, 1, 1, 1, 1, 1, 1, 1, 1, 1, 1, 1, 1, 1, 1, 1, 1, 1, 1, 1, 1, 1, 1, 1, 1, 1, 1, 1, 1, 1, 1, 1, 1, 1, 1, 1, 1, 1, 1, 1, 1, 1, 1, 1, 1, 1, 1, 1, 1, 1, 1, 1, 1, 1, 1, 1, 1, 1, 1, 1, 1, 1, 1, 1, 1, 1, 1, 1, 1, 1, 1, 1, 1, 1, 1, 1, 1, 1, 1, 1, 1, 1, 1, 1, 1, 1, 1, 1, 1, 1, 1, 1, 1, 1, 1, 1, 1, 1, 1, 1, 1, 1, 1, 1, 1, 1, 1, 1, 1, 1, 1, 1, 1, 1, 1, 1, 1, 1, 1, 1, 1, 1, 1, 1, 1, 1, 1, 1, 1, 1, 1, 1, 1, 1, 1, 1, 1, 1, 1, 1, 1, 1, 1, 1, 1, 1, 1, 1, 1, 1, 1, 1, 1, 1, 1, 1, 1, 1, 1, 1, 1, 1, 1, 1, 1, 1, 1, 1, 1, 1, 1, 1, 1, 1, 1, 1, 1, 1, 1, 1, 1, 1, 1, 1, 1, 1, 1, 1, 1, 1, 1, 1, 1, 1, 1, 1, 1, 1, 1, 1, 1, 1, 1, 1, 1, 1, 1, 1, 1, 0, 0, 0, 0, 0, 0, 0, 0, 0, 0, 0, 0, 0, 0, 0, 0, 0, 0, 0, 0, 0, 0, 0, 0, 1, 1, 1, 1, 1, 1, 1, 1, 1, 1, 1, 1, 1, 1, 1, 1, 1, 1, 1, 1, 1, 1, 1, 1, 1, 1, 1, 1, 1, 1, 1, 1, 1, 1, 1, 1, 1, 1, 1, 1, 1, 1, 1, 1, 1, 1, 1, 1, 1, 1, 1, 1, 1, 1, 1, 1, 1, 1, 1, 1, 1, 1, 1, 1, 1, 1, 1, 1, 1, 1, 1, 1, 1, 1, 1, 1, 1, 1, 1, 1, 1, 1, 1, 1, 1, 1, 1, 1, 1, 1, 1, 1, 1, 1, 1, 1, 1, 1, 1, 1, 1, 1, 1, 1, 1, 1, 1, 1, 1, 1, 1, 1, 1, 1, 1, 1, 1, 1, 1, 1, 1, 1, 1, 1, 1, 1, 1, 1, 1, 1, 1, 1, 1, 1, 1, 1, 1, 1, 1, 1, 1, 1, 1, 1, 1, 1, 1, 1, 1, 1, 1, 1, 1, 1, 1, 1, 1, 1, 1, 1, 1, 1, 1, 1, 1, 1, 1, 1, 1, 1, 1, 1, 1, 1, 1, 1, 1, 1, 1, 1, 1, 1, 1, 1, 1, 1, 1, 1, 1, 1, 1, 1, 1, 1, 1, 1, 1, 1, 1, 1, 1, 1, 1, 1, 1, 1, 1, 1, 1, 1, 1, 1, 1, 1, 1, 1, 1, 1, 1, 1, 1, 1, 1, 1, 1, 1, 1, 1, 1, 1, 1, 1, 1, 1, 1, 1, 1, 1, 1, 1, 1, 1, 1, 1, 1, 1, 1, 1, 1, 1, 1, 1, 1, 1, 1, 1, 1, 1, 1, 1, 1, 1, 1, 1, 1, 1, 1, 1, 1, 1, 1, 1, 1, 1, 1, 1, 1, 1, 1, 1, 1, 1, 1, 1, 1, 1, 1, 1, 1, 1, 1, 1, 1, 1, 1, 1, 1, 1, 1, 1, 1, 1, 1, 1, 1, 1, 1, 1, 1, 1, 1, 1, 1, 1, 1, 1, 1, 1, 1, 1, 1, 1, 1, 1, 1, 1, 1, 1, 1, 1, 1, 1, 1, 1, 1, 1, 1, 1, 1, 1, 1, 1, 1, 1, 1, 1, 1, 1, 1, 1, 1, 1, 1, 1, 1, 1, 1, 1, 1, 1, 1, 1, 1, 1, 1, 1, 1, 1, 0, 0, 0, 0, 0, 0, 0, 0, 0, 0, 0, 0, 0, 0, 0, 0, 0, 0, 0, 0, 0, 0, 0, 0, 0, 0, 0, 0])
_k = set([(17, 19), (19, 20), (20, 21), (21, 22), (22, 23), (235, 237), (237, 238), (238, 239), (239, 240), (240, 241), (243, 244), (243, 246), (243, 248), (244, 245), (244, 247), (245, 246), (245, 250), (246, 249), (247, 248), (247, 250), (248, 249), (249, 250), (251, 252), (251, 254), (251, 256), (252, 253), (252, 255), (253, 254), (253, 258), (254, 257), (255, 256), (255, 258), (256, 257), (257, 258), (452, 453), (452, 455), (452, 460), (453, 454), (453, 467), (454, 455), (454, 465), (455, 464), (456, 457), (456, 459), (456, 461), (457, 458), (457, 462), (458, 459), (458, 466), (459, 463), (460, 464), (460, 467), (461, 462), (461, 463), (462, 466), (463, 466), (464, 465), (465, 467)])
me_sweethome3d_opening_on_hinge_2_handle_8.attributes.new('sharp_edge', 'BOOLEAN', 'EDGE').data.foreach_set('value', [ (min(e.vertices), max(e.vertices)) in _k for e in me_sweethome3d_opening_on_hinge_2_handle_8.edges])
me_sweethome3d_opening_on_hinge_2_handle_8.materials.append(mat_gray_sides)
me_sweethome3d_opening_on_hinge_2_handle_8.materials.append(mat_default)
me_sweethome3d_opening_on_hinge_2_handle_8.use_remesh_preserve_volume = False
me_sweethome3d_opening_on_hinge_2_handle_8.use_remesh_preserve_attributes = False
me_sweethome3d_opening_on_hinge_2_handle_8.use_mirror_vertex_groups = False
me_sweethome3d_opening_on_hinge_2_handle_8.update()
me_sweethome3d_opening_on_hinge_2_handle_8.normals_split_custom_set([tuple(v) for v in zip(*[iter([9.265e-11, 1.668e-09, -1.0, 0.002637, 0.004666, -1.0, 0.003497, 0.002801, -1.0, 9.265e-11, 1.668e-09, -1.0, 0.003497, 0.002801, -1.0, 0.002441, 1.113e-07, -1.0, 9.265e-11, 1.668e-09, -1.0, 0.002441, 1.113e-07, -1.0, 0.003497, -0.002801, -1.0, 9.265e-11, 1.668e-09, -1.0, 0.003497, -0.002801, -1.0, 0.002637, -0.004666, -1.0, 9.265e-11, 1.668e-09, -1.0, 0.002637, -0.004666, -1.0, 0.00148, -0.00598, -1.0, 9.265e-11, 1.668e-09, -1.0, 0.00148, -0.00598, -1.0, 2.433e-07, -0.006436, -1.0, 9.265e-11, 1.668e-09, -1.0, 2.433e-07, -0.006436, -1.0, -0.00148, -0.00598, -1.0, 9.265e-11, 1.668e-09, -1.0, -0.00148, -0.00598, -1.0, -0.002637, -0.004666, -1.0, 9.265e-11, 1.668e-09, -1.0, -0.002637, -0.004666, -1.0, -0.003497, -0.002801, -1.0, 9.265e-11, 1.668e-09, -1.0, -0.003497, -0.002801, -1.0, -0.002441, 5.157e-08, -1.0, 9.265e-11, 1.668e-09, -1.0, -0.002441, 5.157e-08, -1.0, -0.003497, 0.002801, -1.0, 9.265e-11, 1.668e-09, -1.0, -0.003497, 0.002801, -1.0, -0.002637, 0.004666, -1.0, 9.265e-11, 1.668e-09, -1.0, -0.002637, 0.004666, -1.0, -0.00148, 0.00598, -1.0, 9.265e-11, 1.668e-09, -1.0, -0.00148, 0.00598, -1.0, -2.433e-07, 0.006436, -1.0, 9.265e-11, 1.668e-09, -1.0, -2.433e-07, 0.006436, -1.0, 0.00148, 0.00598, -1.0, 9.265e-11, 1.668e-09, -1.0, 0.00148, 0.00598, -1.0, 0.002637, 0.004666, -1.0, -1.0, 0.0, 0.0, -1.0, 0.0, 0.0, -1.0, 0.0, 0.0, -1.0, 0.0, 0.0, -1.0, 0.0, 0.0, -1.0, 0.0, 0.0, 0.0, 0.0, -1.0, 0.0, 0.0, -1.0, 0.0, 0.0, -1.0, 0.0, 0.0, -1.0, 0.0, 0.0, -1.0, 0.0, 0.0, -1.0, 1.0, 0.0, 0.0, 1.0, 0.0, 0.0, 1.0, 0.0, 0.0, 1.0, 0.0, 0.0, 1.0, 0.0, 0.0, 1.0, 0.0, 0.0, 1.668e-10, -3.419e-09, -1.0, 0.002637, 0.004666, -1.0, 0.003497, 0.002801, -1.0, 1.668e-10, -3.419e-09, -1.0, 0.003497, 0.002801, -1.0, 0.002441, 1.113e-07, -1.0, 1.668e-10, -3.419e-09, -1.0, 0.002441, 1.113e-07, -1.0, 0.003497, -0.002801, -1.0, 1.668e-10, -3.419e-09, -1.0, 0.003497, -0.002801, -1.0, 0.002637, -0.004666, -1.0, 1.668e-10, -3.419e-09, -1.0, 0.002637, -0.004666, -1.0, 0.00148, -0.00598, -1.0, 1.668e-10, -3.419e-09, -1.0, 0.00148, -0.00598, -1.0, 2.35e-07, -0.006436, -1.0, 1.668e-10, -3.419e-09, -1.0, 2.35e-07, -0.006436, -1.0, -0.00148, -0.00598, -1.0, 1.668e-10, -3.419e-09, -1.0, -0.00148, -0.00598, -1.0, -0.002637, -0.004666, -1.0, 1.668e-10, -3.419e-09, -1.0, -0.002637, -0.004666, -1.0, -0.003497, -0.002801, -1.0, 1.668e-10, -3.419e-09, -1.0, -0.003497, -0.002801, -1.0, -0.002441, 3.446e-08, -1.0, 1.668e-10, -3.419e-09, -1.0, -0.002441, 3.446e-08, -1.0, -0.003497, 0.002801, -1.0, 1.668e-10, -3.419e-09, -1.0, -0.003497, 0.002801, -1.0, -0.002637, 0.004666, -1.0, 1.668e-10, -3.419e-09, -1.0, -0.002637, 0.004666, -1.0, -0.00148, 0.00598, -1.0, 1.668e-10, -3.419e-09, -1.0, -0.00148, 0.00598, -1.0, -2.517e-07, 0.006436, -1.0, 1.668e-10, -3.419e-09, -1.0, -2.517e-07, 0.006436, -1.0, 0.00148, 0.00598, -1.0, 1.668e-10, -3.419e-09, -1.0, 0.00148, 0.00598, -1.0, 0.002637, 0.004666, -1.0, -0.4031, -0.8072, 0.4312, -0.1774, -0.906, 0.3843, -0.2135, -0.9011, 0.3774, -0.4031, -0.8072, 0.4312, -0.2135, -0.9011, 0.3774, -0.4491, -0.783, 0.4304, -0.4491, -0.783, 0.4304, -0.2135, -0.9011, 0.3774, -0.2184, -0.9298, 0.2962, -0.4491, -0.783, 0.4304, -0.2184, -0.9298, 0.2962, -0.4662, -0.8164, 0.3409, -0.4662, -0.8164, 0.3409, -0.2184, -0.9298, 0.2962, -0.2296, -0.9707, 0.07151, -0.4662, -0.8164, 0.3409, -0.2296, -0.9707, 0.07151, -0.494, -0.8655, 0.08262, -0.494, -0.8655, 0.08262, -0.2296, -0.9707, 0.07151, -0.2274, -0.9339, -0.276, -0.494, -0.8655, 0.08262, -0.2274, -0.9339, -0.276, -0.4777, -0.8183, -0.3196, -0.4777, -0.8183, -0.3196, -0.2274, -0.9339, -0.276, -0.1961, -0.8158, -0.544, -0.4777, -0.8183, -0.3196, -0.1961, -0.8158, -0.544, -0.4, -0.6887, -0.6047, -0.4, -0.6887, -0.6047, -0.1961, -0.8158, -0.544, -0.1849, -0.7794, -0.5986, -0.4, -0.6887, -0.6047, -0.1849, -0.7794, -0.5986, -0.3749, -0.6533, -0.6577, -0.3749, -0.6533, -0.6577, -0.1849, -0.7794, -0.5986, -0.1976, -0.8504, -0.4877, -0.3749, -0.6533, -0.6577, -0.1976, -0.8504, -0.4877, -0.412, -0.7298, -0.5455, -0.412, -0.7298, -0.5455, -0.1976, -0.8504, -0.4877, -0.2326, -0.9721, 0.02916, -0.412, -0.7298, -0.5455, -0.2326, -0.9721, 0.02916, -0.4994, -0.8657, 0.03383, -0.4994, -0.8657, 0.03383, -0.2326, -0.9721, 0.02916, -0.1836, -0.7181, 0.6712, -0.4994, -0.8657, 0.03383, -0.1836, -0.7181, 0.6712, -0.3554, -0.585, 0.729, -0.3554, -0.585, 0.729, -0.1836, -0.7181, 0.6712, -0.09319, -0.3721, 0.9235, -0.3554, -0.585, 0.729, -0.09319, -0.3721, 0.9235, -0.171, -0.2865, 0.9427, -0.171, -0.2865, 0.9427, -0.09319, -0.3721, 0.9235, -0.06457, -0.2424, 0.968, -0.171, -0.2865, 0.9427, -0.06457, -0.2424, 0.968, -0.1139, -0.181, 0.9769, -0.1139, -0.181, 0.9769, -0.06457, -0.2424, 0.968, 1.508e-06, -1.236e-07, 1.0, -0.1774, -0.906, 0.3843, 0.037, -0.9269, 0.3734, 0.0005524, -0.9322, 0.3618, -0.1774, -0.906, 0.3843, 0.0005524, -0.9322, 0.3618, -0.2135, -0.9011, 0.3774, -0.2135, -0.9011, 0.3774, 0.0005524, -0.9322, 0.3618, 0.001279, -0.9589, 0.2838, -0.2135, -0.9011, 0.3774, 0.001279, -0.9589, 0.2838, -0.2184, -0.9298, 0.2962, -0.2184, -0.9298, 0.2962, 0.001279, -0.9589, 0.2838, 0.001278, -0.9977, 0.06811, -0.2184, -0.9298, 0.2962, 0.001278, -0.9977, 0.06811, -0.2296, -0.9707, 0.07151, -0.2296, -0.9707, 0.07151, 0.001278, -0.9977, 0.06811, -0.004977, -0.9647, -0.2633, -0.2296, -0.9707, 0.07151, -0.004977, -0.9647, -0.2633, -0.2274, -0.9339, -0.276, -0.2274, -0.9339, -0.276, -0.004977, -0.9647, -0.2633, -0.002563, -0.8509, -0.5254, -0.2274, -0.9339, -0.276, -0.002563, -0.8509, -0.5254, -0.1961, -0.8158, -0.544, -0.1961, -0.8158, -0.544, -0.002563, -0.8509, -0.5254, 0.0003561, -0.8144, -0.5803, -0.1961, -0.8158, -0.544, 0.0003561, -0.8144, -0.5803, -0.1849, -0.7794, -0.5986, -0.1849, -0.7794, -0.5986, 0.0003561, -0.8144, -0.5803, 0.004122, -0.8826, -0.4702, -0.1849, -0.7794, -0.5986, 0.004122, -0.8826, -0.4702, -0.1976, -0.8504, -0.4877, -0.1976, -0.8504, -0.4877, 0.004122, -0.8826, -0.4702, -0.001432, -0.9996, 0.02783, -0.1976, -0.8504, -0.4877, -0.001432, -0.9996, 0.02783, -0.2326, -0.9721, 0.02916, -0.2326, -0.9721, 0.02916, -0.001432, -0.9996, 0.02783, -0.01212, -0.7595, 0.6504, -0.2326, -0.9721, 0.02916, -0.01212, -0.7595, 0.6504, -0.1836, -0.7181, 0.6712, -0.1836, -0.7181, 0.6712, -0.01212, -0.7595, 0.6504, -0.004502, -0.4015, 0.9159, -0.1836, -0.7181, 0.6712, -0.004502, -0.4015, 0.9159, -0.09319, -0.3721, 0.9235, -0.09319, -0.3721, 0.9235, -0.004502, -0.4015, 0.9159, -0.007106, -0.2649, 0.9643, -0.09319, -0.3721, 0.9235, -0.007106, -0.2649, 0.9643, -0.06457, -0.2424, 0.968, 0.037, -0.9269, 0.3734, 0.2483, -0.8842, 0.3957, 0.2146, -0.9009, 0.3774, 0.037, -0.9269, 0.3734, 0.2146, -0.9009, 0.3774, 0.0005524, -0.9322, 0.3618, 0.0005524, -0.9322, 0.3618, 0.2146, -0.9009, 0.3774, 0.2233, -0.9285, 0.2966, 0.0005524, -0.9322, 0.3618, 0.2233, -0.9285, 0.2966, 0.001279, -0.9589, 0.2838, 0.001279, -0.9589, 0.2838, 0.2233, -0.9285, 0.2966, 0.2313, -0.9703, 0.07136, 0.001279, -0.9589, 0.2838, 0.2313, -0.9703, 0.07136, 0.001278, -0.9977, 0.06811, 0.001278, -0.9977, 0.06811, 0.2313, -0.9703, 0.07136, 0.2158, -0.9371, -0.2744, 0.001278, -0.9977, 0.06811, 0.2158, -0.9371, -0.2744, -0.004977, -0.9647, -0.2633, -0.004977, -0.9647, -0.2633, 0.2158, -0.9371, -0.2744, 0.1909, -0.8179, -0.5428, -0.004977, -0.9647, -0.2633, 0.1909, -0.8179, -0.5428, -0.002563, -0.8509, -0.5254, -0.002563, -0.8509, -0.5254, 0.1909, -0.8179, -0.5428, 0.1855, -0.7791, -0.5989, -0.002563, -0.8509, -0.5254, 0.1855, -0.7791, -0.5989, 0.0003561, -0.8144, -0.5803, 0.0003561, -0.8144, -0.5803, 0.1855, -0.7791, -0.5989, 0.2063, -0.8474, -0.4893, 0.0003561, -0.8144, -0.5803, 0.2063, -0.8474, -0.4893, 0.004122, -0.8826, -0.4702, 0.004122, -0.8826, -0.4702, 0.2063, -0.8474, -0.4893, 0.2298, -0.9728, 0.0291, 0.004122, -0.8826, -0.4702, 0.2298, -0.9728, 0.0291, -0.001432, -0.9996, 0.02783, -0.001432, -0.9996, 0.02783, 0.2298, -0.9728, 0.0291, 0.1602, -0.7283, 0.6663, -0.001432, -0.9996, 0.02783, 0.1602, -0.7283, 0.6663, -0.01212, -0.7595, 0.6504, -0.01212, -0.7595, 0.6504, 0.1602, -0.7283, 0.6663, 0.08524, -0.3775, 0.9221, -0.01212, -0.7595, 0.6504, 0.08524, -0.3775, 0.9221, -0.004502, -0.4015, 0.9159, -0.004502, -0.4015, 0.9159, 0.08524, -0.3775, 0.9221, 0.05255, -0.2506, 0.9667, -0.004502, -0.4015, 0.9159, 0.05255, -0.2506, 0.9667, -0.007106, -0.2649, 0.9643, 0.2483, -0.8842, 0.3957, 0.4901, -0.7428, 0.4561, 0.4495, -0.7827, 0.4306, 0.2483, -0.8842, 0.3957, 0.4495, -0.7827, 0.4306, 0.2146, -0.9009, 0.3774, 0.2146, -0.9009, 0.3774, 0.4495, -0.7827, 0.4306, 0.4696, -0.8141, 0.3417, 0.2146, -0.9009, 0.3774, 0.4696, -0.8141, 0.3417, 0.2233, -0.9285, 0.2966, 0.2233, -0.9285, 0.2966, 0.4696, -0.8141, 0.3417, 0.498, -0.8632, 0.08299, 0.2233, -0.9285, 0.2966, 0.498, -0.8632, 0.08299, 0.2313, -0.9703, 0.07136, 0.2313, -0.9703, 0.07136, 0.498, -0.8632, 0.08299, 0.4661, -0.8259, -0.3171, 0.2313, -0.9703, 0.07136, 0.4661, -0.8259, -0.3171, 0.2158, -0.9371, -0.2744, 0.2158, -0.9371, -0.2744, 0.4661, -0.8259, -0.3171, 0.3937, -0.6943, -0.6024, 0.2158, -0.9371, -0.2744, 0.3937, -0.6943, -0.6024, 0.1909, -0.8179, -0.5428, 0.1909, -0.8179, -0.5428, 0.3937, -0.6943, -0.6024, 0.375, -0.6533, -0.6577, 0.1909, -0.8179, -0.5428, 0.375, -0.6533, -0.6577, 0.1855, -0.7791, -0.5989, 0.1855, -0.7791, -0.5989, 0.375, -0.6533, -0.6577, 0.4214, -0.722, -0.5487, 0.1855, -0.7791, -0.5989, 0.4214, -0.722, -0.5487, 0.2063, -0.8474, -0.4893, 0.2063, -0.8474, -0.4893, 0.4214, -0.722, -0.5487, 0.4958, -0.8678, 0.0339, 0.2063, -0.8474, -0.4893, 0.4958, -0.8678, 0.0339, 0.2298, -0.9728, 0.0291, 0.2298, -0.9728, 0.0291, 0.4958, -0.8678, 0.0339, 0.3312, -0.6107, 0.7193, 0.2298, -0.9728, 0.0291, 0.3312, -0.6107, 0.7193, 0.1602, -0.7283, 0.6663, 0.1602, -0.7283, 0.6663, 0.3312, -0.6107, 0.7193, 0.1639, -0.2971, 0.9407, 0.1602, -0.7283, 0.6663, 0.1639, -0.2971, 0.9407, 0.08524, -0.3775, 0.9221, 0.08524, -0.3775, 0.9221, 0.1639, -0.2971, 0.9407, 0.1036, -0.1981, 0.9747, 0.08524, -0.3775, 0.9221, 0.1036, -0.1981, 0.9747, 0.05255, -0.2506, 0.9667, 0.4901, -0.7428, 0.4561, 0.7257, -0.4313, 0.5361, 0.6984, -0.5025, 0.5097, 0.4901, -0.7428, 0.4561, 0.6984, -0.5025, 0.5097, 0.4495, -0.7827, 0.4306, 0.4495, -0.7827, 0.4306, 0.6984, -0.5025, 0.5097, 0.7418, -0.5293, 0.4117, 0.4495, -0.7827, 0.4306, 0.7418, -0.5293, 0.4117, 0.4696, -0.8141, 0.3417, 0.4696, -0.8141, 0.3417, 0.7418, -0.5293, 0.4117, 0.8078, -0.5802, 0.1038, 0.4696, -0.8141, 0.3417, 0.8078, -0.5802, 0.1038, 0.498, -0.8632, 0.08299, 0.498, -0.8632, 0.08299, 0.8078, -0.5802, 0.1038, 0.743, -0.549, -0.3827, 0.498, -0.8632, 0.08299, 0.743, -0.549, -0.3827, 0.4661, -0.8259, -0.3171, 0.4661, -0.8259, -0.3171, 0.743, -0.549, -0.3827, 0.589, -0.4297, -0.6844, 0.4661, -0.8259, -0.3171, 0.589, -0.4297, -0.6844, 0.3937, -0.6943, -0.6024, 0.3937, -0.6943, -0.6024, 0.589, -0.4297, -0.6844, 0.5498, -0.396, -0.7355, 0.3937, -0.6943, -0.6024, 0.5498, -0.396, -0.7355, 0.375, -0.6533, -0.6577, 0.375, -0.6533, -0.6577, 0.5498, -0.396, -0.7355, 0.633, -0.4464, -0.6324, 0.375, -0.6533, -0.6577, 0.633, -0.4464, -0.6324, 0.4214, -0.722, -0.5487, 0.4214, -0.722, -0.5487, 0.633, -0.4464, -0.6324, 0.8085, -0.5869, 0.04214, 0.4214, -0.722, -0.5487, 0.8085, -0.5869, 0.04214, 0.4958, -0.8678, 0.0339, 0.4958, -0.8678, 0.0339, 0.8085, -0.5869, 0.04214, 0.485, -0.3763, 0.7894, 0.4958, -0.8678, 0.0339, 0.485, -0.3763, 0.7894, 0.3312, -0.6107, 0.7193, 0.3312, -0.6107, 0.7193, 0.485, -0.3763, 0.7894, 0.2222, -0.1688, 0.9603, 0.3312, -0.6107, 0.7193, 0.2222, -0.1688, 0.9603, 0.1639, -0.2971, 0.9407, 0.1639, -0.2971, 0.9407, 0.2222, -0.1688, 0.9603, 0.1413, -0.1143, 0.9833, 0.1639, -0.2971, 0.9407, 0.1413, -0.1143, 0.9833, 0.1036, -0.1981, 0.9747, 0.7257, -0.4313, 0.5361, 0.8145, 0.09856, 0.5717, 0.8283, 0.001159, 0.5603, 0.7257, -0.4313, 0.5361, 0.8283, 0.001159, 0.5603, 0.6984, -0.5025, 0.5097, 0.6984, -0.5025, 0.5097, 0.8283, 0.001159, 0.5603, 0.8887, 0.003805, 0.4584, 0.6984, -0.5025, 0.5097, 0.8887, 0.003805, 0.4584, 0.7418, -0.5293, 0.4117, 0.7418, -0.5293, 0.4117, 0.8887, 0.003805, 0.4584, 0.993, 0.003657, 0.1182, 0.7418, -0.5293, 0.4117, 0.993, 0.003657, 0.1182, 0.8078, -0.5802, 0.1038, 0.8078, -0.5802, 0.1038, 0.993, 0.003657, 0.1182, 0.903, -0.01401, -0.4294, 0.8078, -0.5802, 0.1038, 0.903, -0.01401, -0.4294, 0.743, -0.549, -0.3827, 0.743, -0.549, -0.3827, 0.903, -0.01401, -0.4294, 0.6808, -0.006177, -0.7324, 0.743, -0.549, -0.3827, 0.6808, -0.006177, -0.7324, 0.589, -0.4297, -0.6844, 0.589, -0.4297, -0.6844, 0.6808, -0.006177, -0.7324, 0.6274, 0.0006793, -0.7787, 0.589, -0.4297, -0.6844, 0.6274, 0.0006793, -0.7787, 0.5498, -0.396, -0.7355, 0.5498, -0.396, -0.7355, 0.6274, 0.0006793, -0.7787, 0.7328, 0.01047, -0.6803, 0.5498, -0.396, -0.7355, 0.7328, 0.01047, -0.6803, 0.633, -0.4464, -0.6324, 0.633, -0.4464, -0.6324, 0.7328, 0.01047, -0.6803, 0.9988, -0.004352, 0.04854, 0.633, -0.4464, -0.6324, 0.9988, -0.004352, 0.04854, 0.8085, -0.5869, 0.04214, 0.8085, -0.5869, 0.04214, 0.9988, -0.004352, 0.04854, 0.5565, -0.02712, 0.8304, 0.8085, -0.5869, 0.04214, 0.5565, -0.02712, 0.8304, 0.485, -0.3763, 0.7894, 0.485, -0.3763, 0.7894, 0.5565, -0.02712, 0.8304, 0.244, -0.00827, 0.9697, 0.485, -0.3763, 0.7894, 0.244, -0.00827, 0.9697, 0.2222, -0.1688, 0.9603, 0.2222, -0.1688, 0.9603, 0.244, -0.00827, 0.9697, 0.1558, -0.01267, 0.9877, 0.2222, -0.1688, 0.9603, 0.1558, -0.01267, 0.9877, 0.1413, -0.1143, 0.9833, 0.8145, 0.09856, 0.5717, 0.6545, 0.5579, 0.5102, 0.6975, 0.5044, 0.509, 0.8145, 0.09856, 0.5717, 0.6975, 0.5044, 0.509, 0.8283, 0.001159, 0.5603, 0.8283, 0.001159, 0.5603, 0.6975, 0.5044, 0.509, 0.7367, 0.5378, 0.41, 0.8283, 0.001159, 0.5603, 0.7367, 0.5378, 0.41, 0.8887, 0.003805, 0.4584, 0.8887, 0.003805, 0.4584, 0.7367, 0.5378, 0.41, 0.8056, 0.5834, 0.1032, 0.8887, 0.003805, 0.4584, 0.8056, 0.5834, 0.1032, 0.993, 0.003657, 0.1182, 0.993, 0.003657, 0.1182, 0.8056, 0.5834, 0.1032, 0.7563, 0.5283, -0.3859, 0.993, 0.003657, 0.1182, 0.7563, 0.5283, -0.3859, 0.903, -0.01401, -0.4294, 0.903, -0.01401, -0.4294, 0.7563, 0.5283, -0.3859, 0.5934, 0.4207, -0.6863, 0.903, -0.01401, -0.4294, 0.5934, 0.4207, -0.6863, 0.6808, -0.006177, -0.7324, 0.6808, -0.006177, -0.7324, 0.5934, 0.4207, -0.6863, 0.5491, 0.397, -0.7355, 0.6808, -0.006177, -0.7324, 0.5491, 0.397, -0.7355, 0.6274, 0.0006793, -0.7787, 0.6274, 0.0006793, -0.7787, 0.5491, 0.397, -0.7355, 0.6252, 0.462, -0.6291, 0.6274, 0.0006793, -0.7787, 0.6252, 0.462, -0.6291, 0.7328, 0.01047, -0.6803, 0.7328, 0.01047, -0.6803, 0.6252, 0.462, -0.6291, 0.8118, 0.5824, 0.04233, 0.7328, 0.01047, -0.6803, 0.8118, 0.5824, 0.04233, 0.9988, -0.004352, 0.04854, 0.9988, -0.004352, 0.04854, 0.8118, 0.5824, 0.04233, 0.5007, 0.3347, 0.7983, 0.9988, -0.004352, 0.04854, 0.5007, 0.3347, 0.7983, 0.5565, -0.02712, 0.8304, 0.5565, -0.02712, 0.8304, 0.5007, 0.3347, 0.7983, 0.2259, 0.1549, 0.9617, 0.5565, -0.02712, 0.8304, 0.2259, 0.1549, 0.9617, 0.244, -0.00827, 0.9697, 0.244, -0.00827, 0.9697, 0.2259, 0.1549, 0.9617, 0.1465, 0.0931, 0.9848, 0.244, -0.00827, 0.9697, 0.1465, 0.0931, 0.9848, 0.1558, -0.01267, 0.9877, 0.6545, 0.5579, 0.5102, 0.4032, 0.8071, 0.4312, 0.449, 0.783, 0.4304, 0.6545, 0.5579, 0.5102, 0.449, 0.783, 0.4304, 0.6975, 0.5044, 0.509, 0.6975, 0.5044, 0.509, 0.449, 0.783, 0.4304, 0.4662, 0.8164, 0.3409, 0.6975, 0.5044, 0.509, 0.4662, 0.8164, 0.3409, 0.7367, 0.5378, 0.41, 0.7367, 0.5378, 0.41, 0.4662, 0.8164, 0.3409, 0.494, 0.8655, 0.08266, 0.7367, 0.5378, 0.41, 0.494, 0.8655, 0.08266, 0.8056, 0.5834, 0.1032, 0.8056, 0.5834, 0.1032, 0.494, 0.8655, 0.08266, 0.4777, 0.8183, -0.3196, 0.8056, 0.5834, 0.1032, 0.4777, 0.8183, -0.3196, 0.7563, 0.5283, -0.3859, 0.7563, 0.5283, -0.3859, 0.4777, 0.8183, -0.3196, 0.4, 0.6887, -0.6047, 0.7563, 0.5283, -0.3859, 0.4, 0.6887, -0.6047, 0.5934, 0.4207, -0.6863, 0.5934, 0.4207, -0.6863, 0.4, 0.6887, -0.6047, 0.375, 0.6533, -0.6577, 0.5934, 0.4207, -0.6863, 0.375, 0.6533, -0.6577, 0.5491, 0.397, -0.7355, 0.5491, 0.397, -0.7355, 0.375, 0.6533, -0.6577, 0.412, 0.7298, -0.5455, 0.5491, 0.397, -0.7355, 0.412, 0.7298, -0.5455, 0.6252, 0.462, -0.6291, 0.6252, 0.462, -0.6291, 0.412, 0.7298, -0.5455, 0.4994, 0.8657, 0.03387, 0.6252, 0.462, -0.6291, 0.4994, 0.8657, 0.03387, 0.8118, 0.5824, 0.04233, 0.8118, 0.5824, 0.04233, 0.4994, 0.8657, 0.03387, 0.3554, 0.585, 0.729, 0.8118, 0.5824, 0.04233, 0.3554, 0.585, 0.729, 0.5007, 0.3347, 0.7983, 0.5007, 0.3347, 0.7983, 0.3554, 0.585, 0.729, 0.1709, 0.2865, 0.9427, 0.5007, 0.3347, 0.7983, 0.1709, 0.2865, 0.9427, 0.2259, 0.1549, 0.9617, 0.2259, 0.1549, 0.9617, 0.1709, 0.2865, 0.9427, 0.114, 0.181, 0.9769, 0.2259, 0.1549, 0.9617, 0.114, 0.181, 0.9769, 0.1465, 0.0931, 0.9848, 0.4032, 0.8071, 0.4312, 0.1774, 0.906, 0.3843, 0.2136, 0.9011, 0.3774, 0.4032, 0.8071, 0.4312, 0.2136, 0.9011, 0.3774, 0.449, 0.783, 0.4304, 0.449, 0.783, 0.4304, 0.2136, 0.9011, 0.3774, 0.2184, 0.9298, 0.2961, 0.449, 0.783, 0.4304, 0.2184, 0.9298, 0.2961, 0.4662, 0.8164, 0.3409, 0.4662, 0.8164, 0.3409, 0.2184, 0.9298, 0.2961, 0.2296, 0.9707, 0.07159, 0.4662, 0.8164, 0.3409, 0.2296, 0.9707, 0.07159, 0.494, 0.8655, 0.08266, 0.494, 0.8655, 0.08266, 0.2296, 0.9707, 0.07159, 0.2274, 0.9338, -0.2761, 0.494, 0.8655, 0.08266, 0.2274, 0.9338, -0.2761, 0.4777, 0.8183, -0.3196, 0.4777, 0.8183, -0.3196, 0.2274, 0.9338, -0.2761, 0.196, 0.8158, -0.5441, 0.4777, 0.8183, -0.3196, 0.196, 0.8158, -0.5441, 0.4, 0.6887, -0.6047, 0.4, 0.6887, -0.6047, 0.196, 0.8158, -0.5441, 0.1849, 0.7794, -0.5986, 0.4, 0.6887, -0.6047, 0.1849, 0.7794, -0.5986, 0.375, 0.6533, -0.6577, 0.375, 0.6533, -0.6577, 0.1849, 0.7794, -0.5986, 0.1976, 0.8504, -0.4876, 0.375, 0.6533, -0.6577, 0.1976, 0.8504, -0.4876, 0.412, 0.7298, -0.5455, 0.412, 0.7298, -0.5455, 0.1976, 0.8504, -0.4876, 0.2326, 0.9721, 0.0291, 0.412, 0.7298, -0.5455, 0.2326, 0.9721, 0.0291, 0.4994, 0.8657, 0.03387, 0.4994, 0.8657, 0.03387, 0.2326, 0.9721, 0.0291, 0.1836, 0.7181, 0.6712, 0.4994, 0.8657, 0.03387, 0.1836, 0.7181, 0.6712, 0.3554, 0.585, 0.729, 0.3554, 0.585, 0.729, 0.1836, 0.7181, 0.6712, 0.0931, 0.3721, 0.9235, 0.3554, 0.585, 0.729, 0.0931, 0.3721, 0.9235, 0.1709, 0.2865, 0.9427, 0.1709, 0.2865, 0.9427, 0.0931, 0.3721, 0.9235, 0.0646, 0.2424, 0.968, 0.1709, 0.2865, 0.9427, 0.0646, 0.2424, 0.968, 0.114, 0.181, 0.9769, 0.1774, 0.906, 0.3843, -0.037, 0.9269, 0.3734, -0.0004549, 0.9322, 0.3618, 0.1774, 0.906, 0.3843, -0.0004549, 0.9322, 0.3618, 0.2136, 0.9011, 0.3774, 0.2136, 0.9011, 0.3774, -0.0004549, 0.9322, 0.3618, -0.001373, 0.9589, 0.2838, 0.2136, 0.9011, 0.3774, -0.001373, 0.9589, 0.2838, 0.2184, 0.9298, 0.2961, 0.2184, 0.9298, 0.2961, -0.001373, 0.9589, 0.2838, -0.001282, 0.9977, 0.06815, 0.2184, 0.9298, 0.2961, -0.001282, 0.9977, 0.06815, 0.2296, 0.9707, 0.07159, 0.2296, 0.9707, 0.07159, -0.001282, 0.9977, 0.06815, 0.004979, 0.9647, -0.2633, 0.2296, 0.9707, 0.07159, 0.004979, 0.9647, -0.2633, 0.2274, 0.9338, -0.2761, 0.2274, 0.9338, -0.2761, 0.004979, 0.9647, -0.2633, 0.002566, 0.8509, -0.5253, 0.2274, 0.9338, -0.2761, 0.002566, 0.8509, -0.5253, 0.196, 0.8158, -0.5441, 0.196, 0.8158, -0.5441, 0.002566, 0.8509, -0.5253, -0.0003572, 0.8144, -0.5803, 0.196, 0.8158, -0.5441, -0.0003572, 0.8144, -0.5803, 0.1849, 0.7794, -0.5986, 0.1849, 0.7794, -0.5986, -0.0003572, 0.8144, -0.5803, -0.004121, 0.8825, -0.4702, 0.1849, 0.7794, -0.5986, -0.004121, 0.8825, -0.4702, 0.1976, 0.8504, -0.4876, 0.1976, 0.8504, -0.4876, -0.004121, 0.8825, -0.4702, 0.00143, 0.9996, 0.02783, 0.1976, 0.8504, -0.4876, 0.00143, 0.9996, 0.02783, 0.2326, 0.9721, 0.0291, 0.2326, 0.9721, 0.0291, 0.00143, 0.9996, 0.02783, 0.01211, 0.7595, 0.6504, 0.2326, 0.9721, 0.0291, 0.01211, 0.7595, 0.6504, 0.1836, 0.7181, 0.6712, 0.1836, 0.7181, 0.6712, 0.01211, 0.7595, 0.6504, 0.004453, 0.4015, 0.9159, 0.1836, 0.7181, 0.6712, 0.004453, 0.4015, 0.9159, 0.0931, 0.3721, 0.9235, 0.0931, 0.3721, 0.9235, 0.004453, 0.4015, 0.9159, 0.007079, 0.2649, 0.9643, 0.0931, 0.3721, 0.9235, 0.007079, 0.2649, 0.9643, 0.0646, 0.2424, 0.968, -0.037, 0.9269, 0.3734, -0.2483, 0.8842, 0.3956, -0.2147, 0.9009, 0.3773, -0.037, 0.9269, 0.3734, -0.2147, 0.9009, 0.3773, -0.0004549, 0.9322, 0.3618, -0.0004549, 0.9322, 0.3618, -0.2147, 0.9009, 0.3773, -0.2233, 0.9285, 0.2966, -0.0004549, 0.9322, 0.3618, -0.2233, 0.9285, 0.2966, -0.001373, 0.9589, 0.2838, -0.001373, 0.9589, 0.2838, -0.2233, 0.9285, 0.2966, -0.2313, 0.9703, 0.07135, -0.001373, 0.9589, 0.2838, -0.2313, 0.9703, 0.07135, -0.001282, 0.9977, 0.06815, -0.001282, 0.9977, 0.06815, -0.2313, 0.9703, 0.07135, -0.2157, 0.9371, -0.2745, -0.001282, 0.9977, 0.06815, -0.2157, 0.9371, -0.2745, 0.004979, 0.9647, -0.2633, 0.004979, 0.9647, -0.2633, -0.2157, 0.9371, -0.2745, -0.1908, 0.8179, -0.5429, 0.004979, 0.9647, -0.2633, -0.1908, 0.8179, -0.5429, 0.002566, 0.8509, -0.5253, 0.002566, 0.8509, -0.5253, -0.1908, 0.8179, -0.5429, -0.1855, 0.779, -0.5989, 0.002566, 0.8509, -0.5253, -0.1855, 0.779, -0.5989, -0.0003572, 0.8144, -0.5803, -0.0003572, 0.8144, -0.5803, -0.1855, 0.779, -0.5989, -0.2063, 0.8474, -0.4893, -0.0003572, 0.8144, -0.5803, -0.2063, 0.8474, -0.4893, -0.004121, 0.8825, -0.4702, -0.004121, 0.8825, -0.4702, -0.2063, 0.8474, -0.4893, -0.2299, 0.9728, 0.02911, -0.004121, 0.8825, -0.4702, -0.2299, 0.9728, 0.02911, 0.00143, 0.9996, 0.02783, 0.00143, 0.9996, 0.02783, -0.2299, 0.9728, 0.02911, -0.1603, 0.7283, 0.6663, 0.00143, 0.9996, 0.02783, -0.1603, 0.7283, 0.6663, 0.01211, 0.7595, 0.6504, 0.01211, 0.7595, 0.6504, -0.1603, 0.7283, 0.6663, -0.08525, 0.3775, 0.9221, 0.01211, 0.7595, 0.6504, -0.08525, 0.3775, 0.9221, 0.004453, 0.4015, 0.9159, 0.004453, 0.4015, 0.9159, -0.08525, 0.3775, 0.9221, -0.05252, 0.2506, 0.9667, 0.004453, 0.4015, 0.9159, -0.05252, 0.2506, 0.9667, 0.007079, 0.2649, 0.9643, -0.2483, 0.8842, 0.3956, -0.4901, 0.7428, 0.4561, -0.4495, 0.7827, 0.4306, -0.2483, 0.8842, 0.3956, -0.4495, 0.7827, 0.4306, -0.2147, 0.9009, 0.3773, -0.2147, 0.9009, 0.3773, -0.4495, 0.7827, 0.4306, -0.4695, 0.8141, 0.3417, -0.2147, 0.9009, 0.3773, -0.4695, 0.8141, 0.3417, -0.2233, 0.9285, 0.2966, -0.2233, 0.9285, 0.2966, -0.4695, 0.8141, 0.3417, -0.498, 0.8632, 0.08297, -0.2233, 0.9285, 0.2966, -0.498, 0.8632, 0.08297, -0.2313, 0.9703, 0.07135, -0.2313, 0.9703, 0.07135, -0.498, 0.8632, 0.08297, -0.4661, 0.8259, -0.3171, -0.2313, 0.9703, 0.07135, -0.4661, 0.8259, -0.3171, -0.2157, 0.9371, -0.2745, -0.2157, 0.9371, -0.2745, -0.4661, 0.8259, -0.3171, -0.3937, 0.6943, -0.6025, -0.2157, 0.9371, -0.2745, -0.3937, 0.6943, -0.6025, -0.1908, 0.8179, -0.5429, -0.1908, 0.8179, -0.5429, -0.3937, 0.6943, -0.6025, -0.375, 0.6533, -0.6577, -0.1908, 0.8179, -0.5429, -0.375, 0.6533, -0.6577, -0.1855, 0.779, -0.5989, -0.1855, 0.779, -0.5989, -0.375, 0.6533, -0.6577, -0.4213, 0.722, -0.5488, -0.1855, 0.779, -0.5989, -0.4213, 0.722, -0.5488, -0.2063, 0.8474, -0.4893, -0.2063, 0.8474, -0.4893, -0.4213, 0.722, -0.5488, -0.4957, 0.8678, 0.03391, -0.2063, 0.8474, -0.4893, -0.4957, 0.8678, 0.03391, -0.2299, 0.9728, 0.02911, -0.2299, 0.9728, 0.02911, -0.4957, 0.8678, 0.03391, -0.3312, 0.6107, 0.7193, -0.2299, 0.9728, 0.02911, -0.3312, 0.6107, 0.7193, -0.1603, 0.7283, 0.6663, -0.1603, 0.7283, 0.6663, -0.3312, 0.6107, 0.7193, -0.1639, 0.2971, 0.9407, -0.1603, 0.7283, 0.6663, -0.1639, 0.2971, 0.9407, -0.08525, 0.3775, 0.9221, -0.08525, 0.3775, 0.9221, -0.1639, 0.2971, 0.9407, -0.1035, 0.1981, 0.9747, -0.08525, 0.3775, 0.9221, -0.1035, 0.1981, 0.9747, -0.05252, 0.2506, 0.9667, -0.4901, 0.7428, 0.4561, -0.7256, 0.4314, 0.5361, -0.6984, 0.5025, 0.5096, -0.4901, 0.7428, 0.4561, -0.6984, 0.5025, 0.5096, -0.4495, 0.7827, 0.4306, -0.4495, 0.7827, 0.4306, -0.6984, 0.5025, 0.5096, -0.7418, 0.5293, 0.4117, -0.4495, 0.7827, 0.4306, -0.7418, 0.5293, 0.4117, -0.4695, 0.8141, 0.3417, -0.4695, 0.8141, 0.3417, -0.7418, 0.5293, 0.4117, -0.8078, 0.5803, 0.1038, -0.4695, 0.8141, 0.3417, -0.8078, 0.5803, 0.1038, -0.498, 0.8632, 0.08297, -0.498, 0.8632, 0.08297, -0.8078, 0.5803, 0.1038, -0.743, 0.549, -0.3827, -0.498, 0.8632, 0.08297, -0.743, 0.549, -0.3827, -0.4661, 0.8259, -0.3171, -0.4661, 0.8259, -0.3171, -0.743, 0.549, -0.3827, -0.589, 0.4297, -0.6844, -0.4661, 0.8259, -0.3171, -0.589, 0.4297, -0.6844, -0.3937, 0.6943, -0.6025, -0.3937, 0.6943, -0.6025, -0.589, 0.4297, -0.6844, -0.5498, 0.396, -0.7355, -0.3937, 0.6943, -0.6025, -0.5498, 0.396, -0.7355, -0.375, 0.6533, -0.6577, -0.375, 0.6533, -0.6577, -0.5498, 0.396, -0.7355, -0.633, 0.4464, -0.6325, -0.375, 0.6533, -0.6577, -0.633, 0.4464, -0.6325, -0.4213, 0.722, -0.5488, -0.4213, 0.722, -0.5488, -0.633, 0.4464, -0.6325, -0.8085, 0.5869, 0.04209, -0.4213, 0.722, -0.5488, -0.8085, 0.5869, 0.04209, -0.4957, 0.8678, 0.03391, -0.4957, 0.8678, 0.03391, -0.8085, 0.5869, 0.04209, -0.485, 0.3762, 0.7895, -0.4957, 0.8678, 0.03391, -0.485, 0.3762, 0.7895, -0.3312, 0.6107, 0.7193, -0.3312, 0.6107, 0.7193, -0.485, 0.3762, 0.7895, -0.2222, 0.1688, 0.9603, -0.3312, 0.6107, 0.7193, -0.2222, 0.1688, 0.9603, -0.1639, 0.2971, 0.9407, -0.1639, 0.2971, 0.9407, -0.2222, 0.1688, 0.9603, -0.1413, 0.1143, 0.9834, -0.1639, 0.2971, 0.9407, -0.1413, 0.1143, 0.9834, -0.1035, 0.1981, 0.9747, -0.7256, 0.4314, 0.5361, -0.8145, -0.09856, 0.5717, -0.8283, -0.001174, 0.5603, -0.7256, 0.4314, 0.5361, -0.8283, -0.001174, 0.5603, -0.6984, 0.5025, 0.5096, -0.6984, 0.5025, 0.5096, -0.8283, -0.001174, 0.5603, -0.8887, -0.003803, 0.4584, -0.6984, 0.5025, 0.5096, -0.8887, -0.003803, 0.4584, -0.7418, 0.5293, 0.4117, -0.7418, 0.5293, 0.4117, -0.8887, -0.003803, 0.4584, -0.993, -0.003652, 0.1182, -0.7418, 0.5293, 0.4117, -0.993, -0.003652, 0.1182, -0.8078, 0.5803, 0.1038, -0.8078, 0.5803, 0.1038, -0.993, -0.003652, 0.1182, -0.903, 0.01397, -0.4294, -0.8078, 0.5803, 0.1038, -0.903, 0.01397, -0.4294, -0.743, 0.549, -0.3827, -0.743, 0.549, -0.3827, -0.903, 0.01397, -0.4294, -0.6808, 0.00619, -0.7325, -0.743, 0.549, -0.3827, -0.6808, 0.00619, -0.7325, -0.589, 0.4297, -0.6844, -0.589, 0.4297, -0.6844, -0.6808, 0.00619, -0.7325, -0.6272, -0.0006796, -0.7788, -0.589, 0.4297, -0.6844, -0.6272, -0.0006796, -0.7788, -0.5498, 0.396, -0.7355, -0.5498, 0.396, -0.7355, -0.6272, -0.0006796, -0.7788, -0.7328, -0.01046, -0.6804, -0.5498, 0.396, -0.7355, -0.7328, -0.01046, -0.6804, -0.633, 0.4464, -0.6325, -0.633, 0.4464, -0.6325, -0.7328, -0.01046, -0.6804, -0.9988, 0.00435, 0.04853, -0.633, 0.4464, -0.6325, -0.9988, 0.00435, 0.04853, -0.8085, 0.5869, 0.04209, -0.8085, 0.5869, 0.04209, -0.9988, 0.00435, 0.04853, -0.5565, 0.02711, 0.8304, -0.8085, 0.5869, 0.04209, -0.5565, 0.02711, 0.8304, -0.485, 0.3762, 0.7895, -0.485, 0.3762, 0.7895, -0.5565, 0.02711, 0.8304, -0.244, 0.008269, 0.9697, -0.485, 0.3762, 0.7895, -0.244, 0.008269, 0.9697, -0.2222, 0.1688, 0.9603, -0.2222, 0.1688, 0.9603, -0.244, 0.008269, 0.9697, -0.1558, 0.01267, 0.9877, -0.2222, 0.1688, 0.9603, -0.1558, 0.01267, 0.9877, -0.1413, 0.1143, 0.9834, -0.8145, -0.09856, 0.5717, -0.6545, -0.5579, 0.5102, -0.6975, -0.5044, 0.509, -0.8145, -0.09856, 0.5717, -0.6975, -0.5044, 0.509, -0.8283, -0.001174, 0.5603, -0.8283, -0.001174, 0.5603, -0.6975, -0.5044, 0.509, -0.7367, -0.5378, 0.41, -0.8283, -0.001174, 0.5603, -0.7367, -0.5378, 0.41, -0.8887, -0.003803, 0.4584, -0.8887, -0.003803, 0.4584, -0.7367, -0.5378, 0.41, -0.8056, -0.5834, 0.1032, -0.8887, -0.003803, 0.4584, -0.8056, -0.5834, 0.1032, -0.993, -0.003652, 0.1182, -0.993, -0.003652, 0.1182, -0.8056, -0.5834, 0.1032, -0.7562, -0.5284, -0.3859, -0.993, -0.003652, 0.1182, -0.7562, -0.5284, -0.3859, -0.903, 0.01397, -0.4294, -0.903, 0.01397, -0.4294, -0.7562, -0.5284, -0.3859, -0.5934, -0.4207, -0.6862, -0.903, 0.01397, -0.4294, -0.5934, -0.4207, -0.6862, -0.6808, 0.00619, -0.7325, -0.6808, 0.00619, -0.7325, -0.5934, -0.4207, -0.6862, -0.5491, -0.397, -0.7355, -0.6808, 0.00619, -0.7325, -0.5491, -0.397, -0.7355, -0.6272, -0.0006796, -0.7788, -0.6272, -0.0006796, -0.7788, -0.5491, -0.397, -0.7355, -0.6252, -0.462, -0.6291, -0.6272, -0.0006796, -0.7788, -0.6252, -0.462, -0.6291, -0.7328, -0.01046, -0.6804, -0.7328, -0.01046, -0.6804, -0.6252, -0.462, -0.6291, -0.8118, -0.5824, 0.04236, -0.7328, -0.01046, -0.6804, -0.8118, -0.5824, 0.04236, -0.9988, 0.00435, 0.04853, -0.9988, 0.00435, 0.04853, -0.8118, -0.5824, 0.04236, -0.5007, -0.3347, 0.7983, -0.9988, 0.00435, 0.04853, -0.5007, -0.3347, 0.7983, -0.5565, 0.02711, 0.8304, -0.5565, 0.02711, 0.8304, -0.5007, -0.3347, 0.7983, -0.226, -0.1549, 0.9617, -0.5565, 0.02711, 0.8304, -0.226, -0.1549, 0.9617, -0.244, 0.008269, 0.9697, -0.244, 0.008269, 0.9697, -0.226, -0.1549, 0.9617, -0.1465, -0.0931, 0.9848, -0.244, 0.008269, 0.9697, -0.1465, -0.0931, 0.9848, -0.1558, 0.01267, 0.9877, -0.6545, -0.5579, 0.5102, -0.4031, -0.8072, 0.4312, -0.4491, -0.783, 0.4304, -0.6545, -0.5579, 0.5102, -0.4491, -0.783, 0.4304, -0.6975, -0.5044, 0.509, -0.6975, -0.5044, 0.509, -0.4491, -0.783, 0.4304, -0.4662, -0.8164, 0.3409, -0.6975, -0.5044, 0.509, -0.4662, -0.8164, 0.3409, -0.7367, -0.5378, 0.41, -0.7367, -0.5378, 0.41, -0.4662, -0.8164, 0.3409, -0.494, -0.8655, 0.08262, -0.7367, -0.5378, 0.41, -0.494, -0.8655, 0.08262, -0.8056, -0.5834, 0.1032, -0.8056, -0.5834, 0.1032, -0.494, -0.8655, 0.08262, -0.4777, -0.8183, -0.3196, -0.8056, -0.5834, 0.1032, -0.4777, -0.8183, -0.3196, -0.7562, -0.5284, -0.3859, -0.7562, -0.5284, -0.3859, -0.4777, -0.8183, -0.3196, -0.4, -0.6887, -0.6047, -0.7562, -0.5284, -0.3859, -0.4, -0.6887, -0.6047, -0.5934, -0.4207, -0.6862, -0.5934, -0.4207, -0.6862, -0.4, -0.6887, -0.6047, -0.3749, -0.6533, -0.6577, -0.5934, -0.4207, -0.6862, -0.3749, -0.6533, -0.6577, -0.5491, -0.397, -0.7355, -0.5491, -0.397, -0.7355, -0.3749, -0.6533, -0.6577, -0.412, -0.7298, -0.5455, -0.5491, -0.397, -0.7355, -0.412, -0.7298, -0.5455, -0.6252, -0.462, -0.6291, -0.6252, -0.462, -0.6291, -0.412, -0.7298, -0.5455, -0.4994, -0.8657, 0.03383, -0.6252, -0.462, -0.6291, -0.4994, -0.8657, 0.03383, -0.8118, -0.5824, 0.04236, -0.8118, -0.5824, 0.04236, -0.4994, -0.8657, 0.03383, -0.3554, -0.585, 0.729, -0.8118, -0.5824, 0.04236, -0.3554, -0.585, 0.729, -0.5007, -0.3347, 0.7983, -0.5007, -0.3347, 0.7983, -0.3554, -0.585, 0.729, -0.171, -0.2865, 0.9427, -0.5007, -0.3347, 0.7983, -0.171, -0.2865, 0.9427, -0.226, -0.1549, 0.9617, -0.226, -0.1549, 0.9617, -0.171, -0.2865, 0.9427, -0.1139, -0.181, 0.9769, -0.226, -0.1549, 0.9617, -0.1139, -0.181, 0.9769, -0.1465, -0.0931, 0.9848, -0.06457, -0.2424, 0.968, -0.007106, -0.2649, 0.9643, 1.508e-06, -1.236e-07, 1.0, -0.007106, -0.2649, 0.9643, 0.05255, -0.2506, 0.9667, 1.508e-06, -1.236e-07, 1.0, 0.05255, -0.2506, 0.9667, 0.1036, -0.1981, 0.9747, 1.508e-06, -1.236e-07, 1.0, 0.1036, -0.1981, 0.9747, 0.1413, -0.1143, 0.9833, 1.508e-06, -1.236e-07, 1.0, 0.1413, -0.1143, 0.9833, 0.1558, -0.01267, 0.9877, 1.508e-06, -1.236e-07, 1.0, 0.1558, -0.01267, 0.9877, 0.1465, 0.0931, 0.9848, 1.508e-06, -1.236e-07, 1.0, 0.1465, 0.0931, 0.9848, 0.114, 0.181, 0.9769, 1.508e-06, -1.236e-07, 1.0, 0.114, 0.181, 0.9769, 0.0646, 0.2424, 0.968, 1.508e-06, -1.236e-07, 1.0, 0.0646, 0.2424, 0.968, 0.007079, 0.2649, 0.9643, 1.508e-06, -1.236e-07, 1.0, 0.007079, 0.2649, 0.9643, -0.05252, 0.2506, 0.9667, 1.508e-06, -1.236e-07, 1.0, -0.05252, 0.2506, 0.9667, -0.1035, 0.1981, 0.9747, 1.508e-06, -1.236e-07, 1.0, -0.1035, 0.1981, 0.9747, -0.1413, 0.1143, 0.9834, 1.508e-06, -1.236e-07, 1.0, -0.1413, 0.1143, 0.9834, -0.1558, 0.01267, 0.9877, 1.508e-06, -1.236e-07, 1.0, -0.1558, 0.01267, 0.9877, -0.1465, -0.0931, 0.9848, 1.508e-06, -1.236e-07, 1.0, -0.1465, -0.0931, 0.9848, -0.1139, -0.181, 0.9769, 1.508e-06, -1.236e-07, 1.0, -1.0, 0.0, 0.0, -1.0, 0.0, 0.0, -1.0, 0.0, 0.0, -1.0, 0.0, 0.0, -1.0, 0.0, 0.0, -1.0, 0.0, 0.0, 0.0, 0.0, -1.0, 0.0, 0.0, -1.0, 0.0, 0.0, -1.0, 0.0, 0.0, -1.0, 0.0, 0.0, -1.0, 0.0, 0.0, -1.0, 1.0, 0.0, 0.0, 1.0, 0.0, 0.0, 1.0, 0.0, 0.0, 1.0, 0.0, 0.0, 1.0, 0.0, 0.0, 1.0, 0.0, 0.0, 0.0, 1.0, 0.0, 0.0, 1.0, 0.0, 0.0, 1.0, 0.0, 0.0, 1.0, 0.0, 0.0, 1.0, 0.0, 0.0, 1.0, 0.0, 0.0, -1.0, 0.0, 0.0, -1.0, 0.0, 0.0, -1.0, 0.0, 0.0, -1.0, 0.0, 0.0, -1.0, 0.0, 0.0, -1.0, 0.0, 0.0, 0.0, -1.0, 0.0, 0.0, -1.0, 0.0, 0.0, -1.0, 0.0, 0.0, -1.0, 0.0, 0.0, -1.0, 0.0, 0.0, -1.0, 1.0, 0.0, 0.0, 1.0, 0.0, 0.0, 1.0, 0.0, 0.0, 1.0, 0.0, 0.0, 1.0, 0.0, 0.0, 1.0, 0.0, 0.0, -1.0, 0.0, 0.0, -1.0, 0.0, 0.0, -1.0, 0.0, 0.0, -1.0, 0.0, 0.0, -1.0, 0.0, 0.0, -1.0, 0.0, 0.0, 0.0, 0.0, 1.0, 0.0, 0.0, 1.0, 0.0, 0.0, 1.0, 0.0, 0.0, 1.0, 0.0, 0.0, 1.0, 0.0, 0.0, 1.0, 0.0, 1.0, 0.0, 0.0, 1.0, 0.0, 0.0, 1.0, 0.0, 0.0, 1.0, 0.0, 0.0, 1.0, 0.0, 0.0, 1.0, 0.0, 0.0, -1.0, 0.0, 0.0, -1.0, 0.0, 0.0, -1.0, 0.0, 0.0, -1.0, 0.0, 0.0, -1.0, 0.0, 0.0, -1.0, 0.0, 0.0, 0.0, -1.0, 0.0, 0.0, -1.0, 0.0, 0.0, -1.0, 0.0, 0.0, -1.0, 0.0, 0.0, -1.0, 0.0, 0.0, -1.0, 1.0, 0.0, 0.0, 1.0, 0.0, 0.0, 1.0, 0.0, 0.0, 1.0, 0.0, 0.0, 1.0, 0.0, 0.0, 1.0, 0.0, 0.0, -1.0, 0.0, 0.0, -1.0, 0.0, 0.0, -1.0, 0.0, 0.0, -1.0, 0.0, 0.0, -1.0, 0.0, 0.0, -1.0, 0.0, 0.0, 0.0, 0.0, 1.0, 0.0, 0.0, 1.0, 0.0, 0.0, 1.0, 0.0, 0.0, 1.0, 0.0, 0.0, 1.0, 0.0, 0.0, 1.0, -0.4031, -0.8072, 0.4312, -0.1774, -0.906, 0.3843, -0.2135, -0.9011, 0.3774, -0.4031, -0.8072, 0.4312, -0.2135, -0.9011, 0.3774, -0.449, -0.783, 0.4304, -0.449, -0.783, 0.4304, -0.2135, -0.9011, 0.3774, -0.2184, -0.9298, 0.2962, -0.449, -0.783, 0.4304, -0.2184, -0.9298, 0.2962, -0.4662, -0.8164, 0.3409, -0.4662, -0.8164, 0.3409, -0.2184, -0.9298, 0.2962, -0.2296, -0.9707, 0.07151, -0.4662, -0.8164, 0.3409, -0.2296, -0.9707, 0.07151, -0.494, -0.8655, 0.08262, -0.494, -0.8655, 0.08262, -0.2296, -0.9707, 0.07151, -0.2274, -0.9339, -0.2761, -0.494, -0.8655, 0.08262, -0.2274, -0.9339, -0.2761, -0.4777, -0.8183, -0.3196, -0.4777, -0.8183, -0.3196, -0.2274, -0.9339, -0.2761, -0.1961, -0.8158, -0.5441, -0.4777, -0.8183, -0.3196, -0.1961, -0.8158, -0.5441, -0.4, -0.6887, -0.6047, -0.4, -0.6887, -0.6047, -0.1961, -0.8158, -0.5441, -0.1849, -0.7794, -0.5986, -0.4, -0.6887, -0.6047, -0.1849, -0.7794, -0.5986, -0.3749, -0.6533, -0.6577, -0.3749, -0.6533, -0.6577, -0.1849, -0.7794, -0.5986, -0.1976, -0.8504, -0.4877, -0.3749, -0.6533, -0.6577, -0.1976, -0.8504, -0.4877, -0.412, -0.7298, -0.5455, -0.412, -0.7298, -0.5455, -0.1976, -0.8504, -0.4877, -0.2326, -0.9721, 0.02916, -0.412, -0.7298, -0.5455, -0.2326, -0.9721, 0.02916, -0.4994, -0.8657, 0.03383, -0.4994, -0.8657, 0.03383, -0.2326, -0.9721, 0.02916, -0.1836, -0.7181, 0.6712, -0.4994, -0.8657, 0.03383, -0.1836, -0.7181, 0.6712, -0.3554, -0.585, 0.729, -0.3554, -0.585, 0.729, -0.1836, -0.7181, 0.6712, -0.09319, -0.3721, 0.9235, -0.3554, -0.585, 0.729, -0.09319, -0.3721, 0.9235, -0.171, -0.2865, 0.9427, -0.171, -0.2865, 0.9427, -0.09319, -0.3721, 0.9235, -0.06457, -0.2424, 0.968, -0.171, -0.2865, 0.9427, -0.06457, -0.2424, 0.968, -0.1139, -0.181, 0.9769, -0.1139, -0.181, 0.9769, -0.06457, -0.2424, 0.968, 1.108e-06, -3.112e-07, 1.0, -0.1774, -0.906, 0.3843, 0.037, -0.9269, 0.3734, 0.0005439, -0.9322, 0.3618, -0.1774, -0.906, 0.3843, 0.0005439, -0.9322, 0.3618, -0.2135, -0.9011, 0.3774, -0.2135, -0.9011, 0.3774, 0.0005439, -0.9322, 0.3618, 0.00129, -0.9589, 0.2838, -0.2135, -0.9011, 0.3774, 0.00129, -0.9589, 0.2838, -0.2184, -0.9298, 0.2962, -0.2184, -0.9298, 0.2962, 0.00129, -0.9589, 0.2838, 0.001282, -0.9977, 0.0681, -0.2184, -0.9298, 0.2962, 0.001282, -0.9977, 0.0681, -0.2296, -0.9707, 0.07151, -0.2296, -0.9707, 0.07151, 0.001282, -0.9977, 0.0681, -0.004978, -0.9647, -0.2633, -0.2296, -0.9707, 0.07151, -0.004978, -0.9647, -0.2633, -0.2274, -0.9339, -0.2761, -0.2274, -0.9339, -0.2761, -0.004978, -0.9647, -0.2633, -0.002564, -0.8509, -0.5254, -0.2274, -0.9339, -0.2761, -0.002564, -0.8509, -0.5254, -0.1961, -0.8158, -0.5441, -0.1961, -0.8158, -0.5441, -0.002564, -0.8509, -0.5254, 0.0003564, -0.8144, -0.5803, -0.1961, -0.8158, -0.5441, 0.0003564, -0.8144, -0.5803, -0.1849, -0.7794, -0.5986, -0.1849, -0.7794, -0.5986, 0.0003564, -0.8144, -0.5803, 0.004122, -0.8826, -0.4702, -0.1849, -0.7794, -0.5986, 0.004122, -0.8826, -0.4702, -0.1976, -0.8504, -0.4877, -0.1976, -0.8504, -0.4877, 0.004122, -0.8826, -0.4702, -0.00143, -0.9996, 0.02783, -0.1976, -0.8504, -0.4877, -0.00143, -0.9996, 0.02783, -0.2326, -0.9721, 0.02916, -0.2326, -0.9721, 0.02916, -0.00143, -0.9996, 0.02783, -0.01211, -0.7595, 0.6504, -0.2326, -0.9721, 0.02916, -0.01211, -0.7595, 0.6504, -0.1836, -0.7181, 0.6712, -0.1836, -0.7181, 0.6712, -0.01211, -0.7595, 0.6504, -0.004502, -0.4015, 0.9159, -0.1836, -0.7181, 0.6712, -0.004502, -0.4015, 0.9159, -0.09319, -0.3721, 0.9235, -0.09319, -0.3721, 0.9235, -0.004502, -0.4015, 0.9159, -0.007106, -0.2649, 0.9643, -0.09319, -0.3721, 0.9235, -0.007106, -0.2649, 0.9643, -0.06457, -0.2424, 0.968, 0.037, -0.9269, 0.3734, 0.2483, -0.8842, 0.3957, 0.2146, -0.9009, 0.3774, 0.037, -0.9269, 0.3734, 0.2146, -0.9009, 0.3774, 0.0005439, -0.9322, 0.3618, 0.0005439, -0.9322, 0.3618, 0.2146, -0.9009, 0.3774, 0.2233, -0.9285, 0.2967, 0.0005439, -0.9322, 0.3618, 0.2233, -0.9285, 0.2967, 0.00129, -0.9589, 0.2838, 0.00129, -0.9589, 0.2838, 0.2233, -0.9285, 0.2967, 0.2313, -0.9703, 0.07136, 0.00129, -0.9589, 0.2838, 0.2313, -0.9703, 0.07136, 0.001282, -0.9977, 0.0681, 0.001282, -0.9977, 0.0681, 0.2313, -0.9703, 0.07136, 0.2158, -0.9371, -0.2744, 0.001282, -0.9977, 0.0681, 0.2158, -0.9371, -0.2744, -0.004978, -0.9647, -0.2633, -0.004978, -0.9647, -0.2633, 0.2158, -0.9371, -0.2744, 0.1909, -0.8179, -0.5428, -0.004978, -0.9647, -0.2633, 0.1909, -0.8179, -0.5428, -0.002564, -0.8509, -0.5254, -0.002564, -0.8509, -0.5254, 0.1909, -0.8179, -0.5428, 0.1855, -0.7791, -0.5989, -0.002564, -0.8509, -0.5254, 0.1855, -0.7791, -0.5989, 0.0003564, -0.8144, -0.5803, 0.0003564, -0.8144, -0.5803, 0.1855, -0.7791, -0.5989, 0.2063, -0.8474, -0.4893, 0.0003564, -0.8144, -0.5803, 0.2063, -0.8474, -0.4893, 0.004122, -0.8826, -0.4702, 0.004122, -0.8826, -0.4702, 0.2063, -0.8474, -0.4893, 0.2298, -0.9728, 0.02911, 0.004122, -0.8826, -0.4702, 0.2298, -0.9728, 0.02911, -0.00143, -0.9996, 0.02783, -0.00143, -0.9996, 0.02783, 0.2298, -0.9728, 0.02911, 0.1602, -0.7283, 0.6663, -0.00143, -0.9996, 0.02783, 0.1602, -0.7283, 0.6663, -0.01211, -0.7595, 0.6504, -0.01211, -0.7595, 0.6504, 0.1602, -0.7283, 0.6663, 0.08524, -0.3775, 0.9221, -0.01211, -0.7595, 0.6504, 0.08524, -0.3775, 0.9221, -0.004502, -0.4015, 0.9159, -0.004502, -0.4015, 0.9159, 0.08524, -0.3775, 0.9221, 0.05255, -0.2506, 0.9667, -0.004502, -0.4015, 0.9159, 0.05255, -0.2506, 0.9667, -0.007106, -0.2649, 0.9643, 0.2483, -0.8842, 0.3957, 0.4901, -0.7428, 0.4561, 0.4494, -0.7827, 0.4306, 0.2483, -0.8842, 0.3957, 0.4494, -0.7827, 0.4306, 0.2146, -0.9009, 0.3774, 0.2146, -0.9009, 0.3774, 0.4494, -0.7827, 0.4306, 0.4696, -0.8141, 0.3417, 0.2146, -0.9009, 0.3774, 0.4696, -0.8141, 0.3417, 0.2233, -0.9285, 0.2967, 0.2233, -0.9285, 0.2967, 0.4696, -0.8141, 0.3417, 0.498, -0.8632, 0.08299, 0.2233, -0.9285, 0.2967, 0.498, -0.8632, 0.08299, 0.2313, -0.9703, 0.07136, 0.2313, -0.9703, 0.07136, 0.498, -0.8632, 0.08299, 0.4661, -0.8259, -0.3171, 0.2313, -0.9703, 0.07136, 0.4661, -0.8259, -0.3171, 0.2158, -0.9371, -0.2744, 0.2158, -0.9371, -0.2744, 0.4661, -0.8259, -0.3171, 0.3937, -0.6943, -0.6024, 0.2158, -0.9371, -0.2744, 0.3937, -0.6943, -0.6024, 0.1909, -0.8179, -0.5428, 0.1909, -0.8179, -0.5428, 0.3937, -0.6943, -0.6024, 0.375, -0.6533, -0.6577, 0.1909, -0.8179, -0.5428, 0.375, -0.6533, -0.6577, 0.1855, -0.7791, -0.5989, 0.1855, -0.7791, -0.5989, 0.375, -0.6533, -0.6577, 0.4214, -0.722, -0.5487, 0.1855, -0.7791, -0.5989, 0.4214, -0.722, -0.5487, 0.2063, -0.8474, -0.4893, 0.2063, -0.8474, -0.4893, 0.4214, -0.722, -0.5487, 0.4958, -0.8678, 0.0339, 0.2063, -0.8474, -0.4893, 0.4958, -0.8678, 0.0339, 0.2298, -0.9728, 0.02911, 0.2298, -0.9728, 0.02911, 0.4958, -0.8678, 0.0339, 0.3312, -0.6107, 0.7193, 0.2298, -0.9728, 0.02911, 0.3312, -0.6107, 0.7193, 0.1602, -0.7283, 0.6663, 0.1602, -0.7283, 0.6663, 0.3312, -0.6107, 0.7193, 0.1639, -0.2971, 0.9407, 0.1602, -0.7283, 0.6663, 0.1639, -0.2971, 0.9407, 0.08524, -0.3775, 0.9221, 0.08524, -0.3775, 0.9221, 0.1639, -0.2971, 0.9407, 0.1036, -0.1981, 0.9747, 0.08524, -0.3775, 0.9221, 0.1036, -0.1981, 0.9747, 0.05255, -0.2506, 0.9667, 0.4901, -0.7428, 0.4561, 0.7257, -0.4313, 0.5361, 0.6984, -0.5025, 0.5097, 0.4901, -0.7428, 0.4561, 0.6984, -0.5025, 0.5097, 0.4494, -0.7827, 0.4306, 0.4494, -0.7827, 0.4306, 0.6984, -0.5025, 0.5097, 0.7418, -0.5293, 0.4117, 0.4494, -0.7827, 0.4306, 0.7418, -0.5293, 0.4117, 0.4696, -0.8141, 0.3417, 0.4696, -0.8141, 0.3417, 0.7418, -0.5293, 0.4117, 0.8078, -0.5802, 0.1038, 0.4696, -0.8141, 0.3417, 0.8078, -0.5802, 0.1038, 0.498, -0.8632, 0.08299, 0.498, -0.8632, 0.08299, 0.8078, -0.5802, 0.1038, 0.743, -0.549, -0.3827, 0.498, -0.8632, 0.08299, 0.743, -0.549, -0.3827, 0.4661, -0.8259, -0.3171, 0.4661, -0.8259, -0.3171, 0.743, -0.549, -0.3827, 0.589, -0.4297, -0.6844, 0.4661, -0.8259, -0.3171, 0.589, -0.4297, -0.6844, 0.3937, -0.6943, -0.6024, 0.3937, -0.6943, -0.6024, 0.589, -0.4297, -0.6844, 0.5498, -0.396, -0.7355, 0.3937, -0.6943, -0.6024, 0.5498, -0.396, -0.7355, 0.375, -0.6533, -0.6577, 0.375, -0.6533, -0.6577, 0.5498, -0.396, -0.7355, 0.633, -0.4464, -0.6324, 0.375, -0.6533, -0.6577, 0.633, -0.4464, -0.6324, 0.4214, -0.722, -0.5487, 0.4214, -0.722, -0.5487, 0.633, -0.4464, -0.6324, 0.8085, -0.5869, 0.04209, 0.4214, -0.722, -0.5487, 0.8085, -0.5869, 0.04209, 0.4958, -0.8678, 0.0339, 0.4958, -0.8678, 0.0339, 0.8085, -0.5869, 0.04209, 0.485, -0.3762, 0.7895, 0.4958, -0.8678, 0.0339, 0.485, -0.3762, 0.7895, 0.3312, -0.6107, 0.7193, 0.3312, -0.6107, 0.7193, 0.485, -0.3762, 0.7895, 0.2222, -0.1688, 0.9603, 0.3312, -0.6107, 0.7193, 0.2222, -0.1688, 0.9603, 0.1639, -0.2971, 0.9407, 0.1639, -0.2971, 0.9407, 0.2222, -0.1688, 0.9603, 0.1413, -0.1143, 0.9833, 0.1639, -0.2971, 0.9407, 0.1413, -0.1143, 0.9833, 0.1036, -0.1981, 0.9747, 0.7257, -0.4313, 0.5361, 0.8145, 0.09856, 0.5717, 0.8283, 0.001162, 0.5603, 0.7257, -0.4313, 0.5361, 0.8283, 0.001162, 0.5603, 0.6984, -0.5025, 0.5097, 0.6984, -0.5025, 0.5097, 0.8283, 0.001162, 0.5603, 0.8887, 0.003803, 0.4584, 0.6984, -0.5025, 0.5097, 0.8887, 0.003803, 0.4584, 0.7418, -0.5293, 0.4117, 0.7418, -0.5293, 0.4117, 0.8887, 0.003803, 0.4584, 0.993, 0.003658, 0.1182, 0.7418, -0.5293, 0.4117, 0.993, 0.003658, 0.1182, 0.8078, -0.5802, 0.1038, 0.8078, -0.5802, 0.1038, 0.993, 0.003658, 0.1182, 0.903, -0.01401, -0.4294, 0.8078, -0.5802, 0.1038, 0.903, -0.01401, -0.4294, 0.743, -0.549, -0.3827, 0.743, -0.549, -0.3827, 0.903, -0.01401, -0.4294, 0.6808, -0.006177, -0.7324, 0.743, -0.549, -0.3827, 0.6808, -0.006177, -0.7324, 0.589, -0.4297, -0.6844, 0.589, -0.4297, -0.6844, 0.6808, -0.006177, -0.7324, 0.6274, 0.0006824, -0.7787, 0.589, -0.4297, -0.6844, 0.6274, 0.0006824, -0.7787, 0.5498, -0.396, -0.7355, 0.5498, -0.396, -0.7355, 0.6274, 0.0006824, -0.7787, 0.7328, 0.01047, -0.6803, 0.5498, -0.396, -0.7355, 0.7328, 0.01047, -0.6803, 0.633, -0.4464, -0.6324, 0.633, -0.4464, -0.6324, 0.7328, 0.01047, -0.6803, 0.9988, -0.004348, 0.04854, 0.633, -0.4464, -0.6324, 0.9988, -0.004348, 0.04854, 0.8085, -0.5869, 0.04209, 0.8085, -0.5869, 0.04209, 0.9988, -0.004348, 0.04854, 0.5565, -0.02711, 0.8304, 0.8085, -0.5869, 0.04209, 0.5565, -0.02711, 0.8304, 0.485, -0.3762, 0.7895, 0.485, -0.3762, 0.7895, 0.5565, -0.02711, 0.8304, 0.244, -0.008269, 0.9697, 0.485, -0.3762, 0.7895, 0.244, -0.008269, 0.9697, 0.2222, -0.1688, 0.9603, 0.2222, -0.1688, 0.9603, 0.244, -0.008269, 0.9697, 0.1558, -0.01267, 0.9877, 0.2222, -0.1688, 0.9603, 0.1558, -0.01267, 0.9877, 0.1413, -0.1143, 0.9833, 0.8145, 0.09856, 0.5717, 0.6545, 0.5579, 0.5102, 0.6975, 0.5044, 0.509, 0.8145, 0.09856, 0.5717, 0.6975, 0.5044, 0.509, 0.8283, 0.001162, 0.5603, 0.8283, 0.001162, 0.5603, 0.6975, 0.5044, 0.509, 0.7367, 0.5378, 0.41, 0.8283, 0.001162, 0.5603, 0.7367, 0.5378, 0.41, 0.8887, 0.003803, 0.4584, 0.8887, 0.003803, 0.4584, 0.7367, 0.5378, 0.41, 0.8056, 0.5834, 0.1032, 0.8887, 0.003803, 0.4584, 0.8056, 0.5834, 0.1032, 0.993, 0.003658, 0.1182, 0.993, 0.003658, 0.1182, 0.8056, 0.5834, 0.1032, 0.7563, 0.5283, -0.3859, 0.993, 0.003658, 0.1182, 0.7563, 0.5283, -0.3859, 0.903, -0.01401, -0.4294, 0.903, -0.01401, -0.4294, 0.7563, 0.5283, -0.3859, 0.5934, 0.4207, -0.6863, 0.903, -0.01401, -0.4294, 0.5934, 0.4207, -0.6863, 0.6808, -0.006177, -0.7324, 0.6808, -0.006177, -0.7324, 0.5934, 0.4207, -0.6863, 0.5491, 0.397, -0.7355, 0.6808, -0.006177, -0.7324, 0.5491, 0.397, -0.7355, 0.6274, 0.0006824, -0.7787, 0.6274, 0.0006824, -0.7787, 0.5491, 0.397, -0.7355, 0.6252, 0.462, -0.6291, 0.6274, 0.0006824, -0.7787, 0.6252, 0.462, -0.6291, 0.7328, 0.01047, -0.6803, 0.7328, 0.01047, -0.6803, 0.6252, 0.462, -0.6291, 0.8118, 0.5824, 0.04236, 0.7328, 0.01047, -0.6803, 0.8118, 0.5824, 0.04236, 0.9988, -0.004348, 0.04854, 0.9988, -0.004348, 0.04854, 0.8118, 0.5824, 0.04236, 0.5007, 0.3347, 0.7983, 0.9988, -0.004348, 0.04854, 0.5007, 0.3347, 0.7983, 0.5565, -0.02711, 0.8304, 0.5565, -0.02711, 0.8304, 0.5007, 0.3347, 0.7983, 0.2259, 0.1549, 0.9617, 0.5565, -0.02711, 0.8304, 0.2259, 0.1549, 0.9617, 0.244, -0.008269, 0.9697, 0.244, -0.008269, 0.9697, 0.2259, 0.1549, 0.9617, 0.1465, 0.0931, 0.9848, 0.244, -0.008269, 0.9697, 0.1465, 0.0931, 0.9848, 0.1558, -0.01267, 0.9877, 0.6545, 0.5579, 0.5102, 0.4032, 0.8071, 0.4312, 0.4491, 0.783, 0.4304, 0.6545, 0.5579, 0.5102, 0.4491, 0.783, 0.4304, 0.6975, 0.5044, 0.509, 0.6975, 0.5044, 0.509, 0.4491, 0.783, 0.4304, 0.4662, 0.8164, 0.3409, 0.6975, 0.5044, 0.509, 0.4662, 0.8164, 0.3409, 0.7367, 0.5378, 0.41, 0.7367, 0.5378, 0.41, 0.4662, 0.8164, 0.3409, 0.494, 0.8655, 0.08266, 0.7367, 0.5378, 0.41, 0.494, 0.8655, 0.08266, 0.8056, 0.5834, 0.1032, 0.8056, 0.5834, 0.1032, 0.494, 0.8655, 0.08266, 0.4777, 0.8183, -0.3196, 0.8056, 0.5834, 0.1032, 0.4777, 0.8183, -0.3196, 0.7563, 0.5283, -0.3859, 0.7563, 0.5283, -0.3859, 0.4777, 0.8183, -0.3196, 0.4, 0.6887, -0.6047, 0.7563, 0.5283, -0.3859, 0.4, 0.6887, -0.6047, 0.5934, 0.4207, -0.6863, 0.5934, 0.4207, -0.6863, 0.4, 0.6887, -0.6047, 0.375, 0.6533, -0.6577, 0.5934, 0.4207, -0.6863, 0.375, 0.6533, -0.6577, 0.5491, 0.397, -0.7355, 0.5491, 0.397, -0.7355, 0.375, 0.6533, -0.6577, 0.412, 0.7298, -0.5455, 0.5491, 0.397, -0.7355, 0.412, 0.7298, -0.5455, 0.6252, 0.462, -0.6291, 0.6252, 0.462, -0.6291, 0.412, 0.7298, -0.5455, 0.4994, 0.8657, 0.03387, 0.6252, 0.462, -0.6291, 0.4994, 0.8657, 0.03387, 0.8118, 0.5824, 0.04236, 0.8118, 0.5824, 0.04236, 0.4994, 0.8657, 0.03387, 0.3554, 0.585, 0.729, 0.8118, 0.5824, 0.04236, 0.3554, 0.585, 0.729, 0.5007, 0.3347, 0.7983, 0.5007, 0.3347, 0.7983, 0.3554, 0.585, 0.729, 0.1709, 0.2865, 0.9427, 0.5007, 0.3347, 0.7983, 0.1709, 0.2865, 0.9427, 0.2259, 0.1549, 0.9617, 0.2259, 0.1549, 0.9617, 0.1709, 0.2865, 0.9427, 0.114, 0.181, 0.9769, 0.2259, 0.1549, 0.9617, 0.114, 0.181, 0.9769, 0.1465, 0.0931, 0.9848, 0.4032, 0.8071, 0.4312, 0.1774, 0.906, 0.3843, 0.2136, 0.9011, 0.3773, 0.4032, 0.8071, 0.4312, 0.2136, 0.9011, 0.3773, 0.4491, 0.783, 0.4304, 0.4491, 0.783, 0.4304, 0.2136, 0.9011, 0.3773, 0.2184, 0.9298, 0.2961, 0.4491, 0.783, 0.4304, 0.2184, 0.9298, 0.2961, 0.4662, 0.8164, 0.3409, 0.4662, 0.8164, 0.3409, 0.2184, 0.9298, 0.2961, 0.2296, 0.9707, 0.07159, 0.4662, 0.8164, 0.3409, 0.2296, 0.9707, 0.07159, 0.494, 0.8655, 0.08266, 0.494, 0.8655, 0.08266, 0.2296, 0.9707, 0.07159, 0.2274, 0.9338, -0.276, 0.494, 0.8655, 0.08266, 0.2274, 0.9338, -0.276, 0.4777, 0.8183, -0.3196, 0.4777, 0.8183, -0.3196, 0.2274, 0.9338, -0.276, 0.196, 0.8158, -0.5441, 0.4777, 0.8183, -0.3196, 0.196, 0.8158, -0.5441, 0.4, 0.6887, -0.6047, 0.4, 0.6887, -0.6047, 0.196, 0.8158, -0.5441, 0.1849, 0.7794, -0.5985, 0.4, 0.6887, -0.6047, 0.1849, 0.7794, -0.5985, 0.375, 0.6533, -0.6577, 0.375, 0.6533, -0.6577, 0.1849, 0.7794, -0.5985, 0.1976, 0.8504, -0.4876, 0.375, 0.6533, -0.6577, 0.1976, 0.8504, -0.4876, 0.412, 0.7298, -0.5455, 0.412, 0.7298, -0.5455, 0.1976, 0.8504, -0.4876, 0.2326, 0.9721, 0.02908, 0.412, 0.7298, -0.5455, 0.2326, 0.9721, 0.02908, 0.4994, 0.8657, 0.03387, 0.4994, 0.8657, 0.03387, 0.2326, 0.9721, 0.02908, 0.1836, 0.7181, 0.6712, 0.4994, 0.8657, 0.03387, 0.1836, 0.7181, 0.6712, 0.3554, 0.585, 0.729, 0.3554, 0.585, 0.729, 0.1836, 0.7181, 0.6712, 0.0931, 0.3721, 0.9235, 0.3554, 0.585, 0.729, 0.0931, 0.3721, 0.9235, 0.1709, 0.2865, 0.9427, 0.1709, 0.2865, 0.9427, 0.0931, 0.3721, 0.9235, 0.0646, 0.2424, 0.968, 0.1709, 0.2865, 0.9427, 0.0646, 0.2424, 0.968, 0.114, 0.181, 0.9769, 0.1774, 0.906, 0.3843, -0.037, 0.9269, 0.3734, -0.0004665, 0.9322, 0.3618, 0.1774, 0.906, 0.3843, -0.0004665, 0.9322, 0.3618, 0.2136, 0.9011, 0.3773, 0.2136, 0.9011, 0.3773, -0.0004665, 0.9322, 0.3618, -0.001362, 0.9589, 0.2838, 0.2136, 0.9011, 0.3773, -0.001362, 0.9589, 0.2838, 0.2184, 0.9298, 0.2961, 0.2184, 0.9298, 0.2961, -0.001362, 0.9589, 0.2838, -0.001283, 0.9977, 0.06816, 0.2184, 0.9298, 0.2961, -0.001283, 0.9977, 0.06816, 0.2296, 0.9707, 0.07159, 0.2296, 0.9707, 0.07159, -0.001283, 0.9977, 0.06816, 0.00498, 0.9647, -0.2633, 0.2296, 0.9707, 0.07159, 0.00498, 0.9647, -0.2633, 0.2274, 0.9338, -0.276, 0.2274, 0.9338, -0.276, 0.00498, 0.9647, -0.2633, 0.002566, 0.8509, -0.5253, 0.2274, 0.9338, -0.276, 0.002566, 0.8509, -0.5253, 0.196, 0.8158, -0.5441, 0.196, 0.8158, -0.5441, 0.002566, 0.8509, -0.5253, -0.0003562, 0.8144, -0.5803, 0.196, 0.8158, -0.5441, -0.0003562, 0.8144, -0.5803, 0.1849, 0.7794, -0.5985, 0.1849, 0.7794, -0.5985, -0.0003562, 0.8144, -0.5803, -0.004121, 0.8825, -0.4702, 0.1849, 0.7794, -0.5985, -0.004121, 0.8825, -0.4702, 0.1976, 0.8504, -0.4876, 0.1976, 0.8504, -0.4876, -0.004121, 0.8825, -0.4702, 0.00143, 0.9996, 0.02782, 0.1976, 0.8504, -0.4876, 0.00143, 0.9996, 0.02782, 0.2326, 0.9721, 0.02908, 0.2326, 0.9721, 0.02908, 0.00143, 0.9996, 0.02782, 0.01212, 0.7595, 0.6504, 0.2326, 0.9721, 0.02908, 0.01212, 0.7595, 0.6504, 0.1836, 0.7181, 0.6712, 0.1836, 0.7181, 0.6712, 0.01212, 0.7595, 0.6504, 0.004453, 0.4015, 0.9159, 0.1836, 0.7181, 0.6712, 0.004453, 0.4015, 0.9159, 0.0931, 0.3721, 0.9235, 0.0931, 0.3721, 0.9235, 0.004453, 0.4015, 0.9159, 0.007079, 0.2649, 0.9643, 0.0931, 0.3721, 0.9235, 0.007079, 0.2649, 0.9643, 0.0646, 0.2424, 0.968, -0.037, 0.9269, 0.3734, -0.2483, 0.8842, 0.3957, -0.2147, 0.9009, 0.3773, -0.037, 0.9269, 0.3734, -0.2147, 0.9009, 0.3773, -0.0004665, 0.9322, 0.3618, -0.0004665, 0.9322, 0.3618, -0.2147, 0.9009, 0.3773, -0.2234, 0.9285, 0.2966, -0.0004665, 0.9322, 0.3618, -0.2234, 0.9285, 0.2966, -0.001362, 0.9589, 0.2838, -0.001362, 0.9589, 0.2838, -0.2234, 0.9285, 0.2966, -0.2313, 0.9703, 0.07137, -0.001362, 0.9589, 0.2838, -0.2313, 0.9703, 0.07137, -0.001283, 0.9977, 0.06816, -0.001283, 0.9977, 0.06816, -0.2313, 0.9703, 0.07137, -0.2157, 0.9371, -0.2745, -0.001283, 0.9977, 0.06816, -0.2157, 0.9371, -0.2745, 0.00498, 0.9647, -0.2633, 0.00498, 0.9647, -0.2633, -0.2157, 0.9371, -0.2745, -0.1908, 0.8179, -0.5429, 0.00498, 0.9647, -0.2633, -0.1908, 0.8179, -0.5429, 0.002566, 0.8509, -0.5253, 0.002566, 0.8509, -0.5253, -0.1908, 0.8179, -0.5429, -0.1855, 0.779, -0.5989, 0.002566, 0.8509, -0.5253, -0.1855, 0.779, -0.5989, -0.0003562, 0.8144, -0.5803, -0.0003562, 0.8144, -0.5803, -0.1855, 0.779, -0.5989, -0.2063, 0.8474, -0.4893, -0.0003562, 0.8144, -0.5803, -0.2063, 0.8474, -0.4893, -0.004121, 0.8825, -0.4702, -0.004121, 0.8825, -0.4702, -0.2063, 0.8474, -0.4893, -0.2299, 0.9728, 0.0291, -0.004121, 0.8825, -0.4702, -0.2299, 0.9728, 0.0291, 0.00143, 0.9996, 0.02782, 0.00143, 0.9996, 0.02782, -0.2299, 0.9728, 0.0291, -0.1603, 0.7283, 0.6663, 0.00143, 0.9996, 0.02782, -0.1603, 0.7283, 0.6663, 0.01212, 0.7595, 0.6504, 0.01212, 0.7595, 0.6504, -0.1603, 0.7283, 0.6663, -0.08525, 0.3775, 0.9221, 0.01212, 0.7595, 0.6504, -0.08525, 0.3775, 0.9221, 0.004453, 0.4015, 0.9159, 0.004453, 0.4015, 0.9159, -0.08525, 0.3775, 0.9221, -0.05252, 0.2506, 0.9667, 0.004453, 0.4015, 0.9159, -0.05252, 0.2506, 0.9667, 0.007079, 0.2649, 0.9643, -0.2483, 0.8842, 0.3957, -0.4901, 0.7428, 0.4561, -0.4495, 0.7827, 0.4306, -0.2483, 0.8842, 0.3957, -0.4495, 0.7827, 0.4306, -0.2147, 0.9009, 0.3773, -0.2147, 0.9009, 0.3773, -0.4495, 0.7827, 0.4306, -0.4695, 0.8141, 0.3417, -0.2147, 0.9009, 0.3773, -0.4695, 0.8141, 0.3417, -0.2234, 0.9285, 0.2966, -0.2234, 0.9285, 0.2966, -0.4695, 0.8141, 0.3417, -0.498, 0.8632, 0.08297, -0.2234, 0.9285, 0.2966, -0.498, 0.8632, 0.08297, -0.2313, 0.9703, 0.07137, -0.2313, 0.9703, 0.07137, -0.498, 0.8632, 0.08297, -0.4661, 0.8259, -0.3171, -0.2313, 0.9703, 0.07137, -0.4661, 0.8259, -0.3171, -0.2157, 0.9371, -0.2745, -0.2157, 0.9371, -0.2745, -0.4661, 0.8259, -0.3171, -0.3937, 0.6943, -0.6025, -0.2157, 0.9371, -0.2745, -0.3937, 0.6943, -0.6025, -0.1908, 0.8179, -0.5429, -0.1908, 0.8179, -0.5429, -0.3937, 0.6943, -0.6025, -0.375, 0.6533, -0.6577, -0.1908, 0.8179, -0.5429, -0.375, 0.6533, -0.6577, -0.1855, 0.779, -0.5989, -0.1855, 0.779, -0.5989, -0.375, 0.6533, -0.6577, -0.4213, 0.722, -0.5488, -0.1855, 0.779, -0.5989, -0.4213, 0.722, -0.5488, -0.2063, 0.8474, -0.4893, -0.2063, 0.8474, -0.4893, -0.4213, 0.722, -0.5488, -0.4957, 0.8678, 0.03391, -0.2063, 0.8474, -0.4893, -0.4957, 0.8678, 0.03391, -0.2299, 0.9728, 0.0291, -0.2299, 0.9728, 0.0291, -0.4957, 0.8678, 0.03391, -0.3312, 0.6107, 0.7193, -0.2299, 0.9728, 0.0291, -0.3312, 0.6107, 0.7193, -0.1603, 0.7283, 0.6663, -0.1603, 0.7283, 0.6663, -0.3312, 0.6107, 0.7193, -0.1639, 0.2971, 0.9407, -0.1603, 0.7283, 0.6663, -0.1639, 0.2971, 0.9407, -0.08525, 0.3775, 0.9221, -0.08525, 0.3775, 0.9221, -0.1639, 0.2971, 0.9407, -0.1035, 0.1981, 0.9747, -0.08525, 0.3775, 0.9221, -0.1035, 0.1981, 0.9747, -0.05252, 0.2506, 0.9667, -0.4901, 0.7428, 0.4561, -0.7256, 0.4314, 0.5361, -0.6984, 0.5025, 0.5096, -0.4901, 0.7428, 0.4561, -0.6984, 0.5025, 0.5096, -0.4495, 0.7827, 0.4306, -0.4495, 0.7827, 0.4306, -0.6984, 0.5025, 0.5096, -0.7418, 0.5293, 0.4117, -0.4495, 0.7827, 0.4306, -0.7418, 0.5293, 0.4117, -0.4695, 0.8141, 0.3417, -0.4695, 0.8141, 0.3417, -0.7418, 0.5293, 0.4117, -0.8078, 0.5803, 0.1038, -0.4695, 0.8141, 0.3417, -0.8078, 0.5803, 0.1038, -0.498, 0.8632, 0.08297, -0.498, 0.8632, 0.08297, -0.8078, 0.5803, 0.1038, -0.743, 0.549, -0.3827, -0.498, 0.8632, 0.08297, -0.743, 0.549, -0.3827, -0.4661, 0.8259, -0.3171, -0.4661, 0.8259, -0.3171, -0.743, 0.549, -0.3827, -0.589, 0.4297, -0.6844, -0.4661, 0.8259, -0.3171, -0.589, 0.4297, -0.6844, -0.3937, 0.6943, -0.6025, -0.3937, 0.6943, -0.6025, -0.589, 0.4297, -0.6844, -0.5498, 0.396, -0.7355, -0.3937, 0.6943, -0.6025, -0.5498, 0.396, -0.7355, -0.375, 0.6533, -0.6577, -0.375, 0.6533, -0.6577, -0.5498, 0.396, -0.7355, -0.633, 0.4464, -0.6325, -0.375, 0.6533, -0.6577, -0.633, 0.4464, -0.6325, -0.4213, 0.722, -0.5488, -0.4213, 0.722, -0.5488, -0.633, 0.4464, -0.6325, -0.8085, 0.5869, 0.04213, -0.4213, 0.722, -0.5488, -0.8085, 0.5869, 0.04213, -0.4957, 0.8678, 0.03391, -0.4957, 0.8678, 0.03391, -0.8085, 0.5869, 0.04213, -0.485, 0.3763, 0.7894, -0.4957, 0.8678, 0.03391, -0.485, 0.3763, 0.7894, -0.3312, 0.6107, 0.7193, -0.3312, 0.6107, 0.7193, -0.485, 0.3763, 0.7894, -0.2222, 0.1688, 0.9603, -0.3312, 0.6107, 0.7193, -0.2222, 0.1688, 0.9603, -0.1639, 0.2971, 0.9407, -0.1639, 0.2971, 0.9407, -0.2222, 0.1688, 0.9603, -0.1413, 0.1143, 0.9834, -0.1639, 0.2971, 0.9407, -0.1413, 0.1143, 0.9834, -0.1035, 0.1981, 0.9747, -0.7256, 0.4314, 0.5361, -0.8145, -0.09856, 0.5717, -0.8283, -0.001171, 0.5603, -0.7256, 0.4314, 0.5361, -0.8283, -0.001171, 0.5603, -0.6984, 0.5025, 0.5096, -0.6984, 0.5025, 0.5096, -0.8283, -0.001171, 0.5603, -0.8887, -0.003803, 0.4584, -0.6984, 0.5025, 0.5096, -0.8887, -0.003803, 0.4584, -0.7418, 0.5293, 0.4117, -0.7418, 0.5293, 0.4117, -0.8887, -0.003803, 0.4584, -0.993, -0.003652, 0.1182, -0.7418, 0.5293, 0.4117, -0.993, -0.003652, 0.1182, -0.8078, 0.5803, 0.1038, -0.8078, 0.5803, 0.1038, -0.993, -0.003652, 0.1182, -0.903, 0.01397, -0.4294, -0.8078, 0.5803, 0.1038, -0.903, 0.01397, -0.4294, -0.743, 0.549, -0.3827, -0.743, 0.549, -0.3827, -0.903, 0.01397, -0.4294, -0.6808, 0.006188, -0.7325, -0.743, 0.549, -0.3827, -0.6808, 0.006188, -0.7325, -0.589, 0.4297, -0.6844, -0.589, 0.4297, -0.6844, -0.6808, 0.006188, -0.7325, -0.6272, -0.0006817, -0.7789, -0.589, 0.4297, -0.6844, -0.6272, -0.0006817, -0.7789, -0.5498, 0.396, -0.7355, -0.5498, 0.396, -0.7355, -0.6272, -0.0006817, -0.7789, -0.7328, -0.01046, -0.6804, -0.5498, 0.396, -0.7355, -0.7328, -0.01046, -0.6804, -0.633, 0.4464, -0.6325, -0.633, 0.4464, -0.6325, -0.7328, -0.01046, -0.6804, -0.9988, 0.004353, 0.04853, -0.633, 0.4464, -0.6325, -0.9988, 0.004353, 0.04853, -0.8085, 0.5869, 0.04213, -0.8085, 0.5869, 0.04213, -0.9988, 0.004353, 0.04853, -0.5565, 0.02711, 0.8304, -0.8085, 0.5869, 0.04213, -0.5565, 0.02711, 0.8304, -0.485, 0.3763, 0.7894, -0.485, 0.3763, 0.7894, -0.5565, 0.02711, 0.8304, -0.244, 0.00827, 0.9697, -0.485, 0.3763, 0.7894, -0.244, 0.00827, 0.9697, -0.2222, 0.1688, 0.9603, -0.2222, 0.1688, 0.9603, -0.244, 0.00827, 0.9697, -0.1558, 0.01267, 0.9877, -0.2222, 0.1688, 0.9603, -0.1558, 0.01267, 0.9877, -0.1413, 0.1143, 0.9834, -0.8145, -0.09856, 0.5717, -0.6545, -0.5579, 0.5102, -0.6975, -0.5044, 0.509, -0.8145, -0.09856, 0.5717, -0.6975, -0.5044, 0.509, -0.8283, -0.001171, 0.5603, -0.8283, -0.001171, 0.5603, -0.6975, -0.5044, 0.509, -0.7367, -0.5378, 0.41, -0.8283, -0.001171, 0.5603, -0.7367, -0.5378, 0.41, -0.8887, -0.003803, 0.4584, -0.8887, -0.003803, 0.4584, -0.7367, -0.5378, 0.41, -0.8056, -0.5834, 0.1032, -0.8887, -0.003803, 0.4584, -0.8056, -0.5834, 0.1032, -0.993, -0.003652, 0.1182, -0.993, -0.003652, 0.1182, -0.8056, -0.5834, 0.1032, -0.7562, -0.5284, -0.3859, -0.993, -0.003652, 0.1182, -0.7562, -0.5284, -0.3859, -0.903, 0.01397, -0.4294, -0.903, 0.01397, -0.4294, -0.7562, -0.5284, -0.3859, -0.5934, -0.4207, -0.6862, -0.903, 0.01397, -0.4294, -0.5934, -0.4207, -0.6862, -0.6808, 0.006188, -0.7325, -0.6808, 0.006188, -0.7325, -0.5934, -0.4207, -0.6862, -0.5491, -0.397, -0.7355, -0.6808, 0.006188, -0.7325, -0.5491, -0.397, -0.7355, -0.6272, -0.0006817, -0.7789, -0.6272, -0.0006817, -0.7789, -0.5491, -0.397, -0.7355, -0.6252, -0.462, -0.6291, -0.6272, -0.0006817, -0.7789, -0.6252, -0.462, -0.6291, -0.7328, -0.01046, -0.6804, -0.7328, -0.01046, -0.6804, -0.6252, -0.462, -0.6291, -0.8118, -0.5824, 0.04234, -0.7328, -0.01046, -0.6804, -0.8118, -0.5824, 0.04234, -0.9988, 0.004353, 0.04853, -0.9988, 0.004353, 0.04853, -0.8118, -0.5824, 0.04234, -0.5007, -0.3347, 0.7983, -0.9988, 0.004353, 0.04853, -0.5007, -0.3347, 0.7983, -0.5565, 0.02711, 0.8304, -0.5565, 0.02711, 0.8304, -0.5007, -0.3347, 0.7983, -0.226, -0.1549, 0.9617, -0.5565, 0.02711, 0.8304, -0.226, -0.1549, 0.9617, -0.244, 0.00827, 0.9697, -0.244, 0.00827, 0.9697, -0.226, -0.1549, 0.9617, -0.1465, -0.0931, 0.9848, -0.244, 0.00827, 0.9697, -0.1465, -0.0931, 0.9848, -0.1558, 0.01267, 0.9877, -0.6545, -0.5579, 0.5102, -0.4031, -0.8072, 0.4312, -0.449, -0.783, 0.4304, -0.6545, -0.5579, 0.5102, -0.449, -0.783, 0.4304, -0.6975, -0.5044, 0.509, -0.6975, -0.5044, 0.509, -0.449, -0.783, 0.4304, -0.4662, -0.8164, 0.3409, -0.6975, -0.5044, 0.509, -0.4662, -0.8164, 0.3409, -0.7367, -0.5378, 0.41, -0.7367, -0.5378, 0.41, -0.4662, -0.8164, 0.3409, -0.494, -0.8655, 0.08262, -0.7367, -0.5378, 0.41, -0.494, -0.8655, 0.08262, -0.8056, -0.5834, 0.1032, -0.8056, -0.5834, 0.1032, -0.494, -0.8655, 0.08262, -0.4777, -0.8183, -0.3196, -0.8056, -0.5834, 0.1032, -0.4777, -0.8183, -0.3196, -0.7562, -0.5284, -0.3859, -0.7562, -0.5284, -0.3859, -0.4777, -0.8183, -0.3196, -0.4, -0.6887, -0.6047, -0.7562, -0.5284, -0.3859, -0.4, -0.6887, -0.6047, -0.5934, -0.4207, -0.6862, -0.5934, -0.4207, -0.6862, -0.4, -0.6887, -0.6047, -0.3749, -0.6533, -0.6577, -0.5934, -0.4207, -0.6862, -0.3749, -0.6533, -0.6577, -0.5491, -0.397, -0.7355, -0.5491, -0.397, -0.7355, -0.3749, -0.6533, -0.6577, -0.412, -0.7298, -0.5455, -0.5491, -0.397, -0.7355, -0.412, -0.7298, -0.5455, -0.6252, -0.462, -0.6291, -0.6252, -0.462, -0.6291, -0.412, -0.7298, -0.5455, -0.4994, -0.8657, 0.03383, -0.6252, -0.462, -0.6291, -0.4994, -0.8657, 0.03383, -0.8118, -0.5824, 0.04234, -0.8118, -0.5824, 0.04234, -0.4994, -0.8657, 0.03383, -0.3554, -0.585, 0.729, -0.8118, -0.5824, 0.04234, -0.3554, -0.585, 0.729, -0.5007, -0.3347, 0.7983, -0.5007, -0.3347, 0.7983, -0.3554, -0.585, 0.729, -0.171, -0.2865, 0.9427, -0.5007, -0.3347, 0.7983, -0.171, -0.2865, 0.9427, -0.226, -0.1549, 0.9617, -0.226, -0.1549, 0.9617, -0.171, -0.2865, 0.9427, -0.1139, -0.181, 0.9769, -0.226, -0.1549, 0.9617, -0.1139, -0.181, 0.9769, -0.1465, -0.0931, 0.9848, -0.06457, -0.2424, 0.968, -0.007106, -0.2649, 0.9643, 1.108e-06, -3.112e-07, 1.0, -0.007106, -0.2649, 0.9643, 0.05255, -0.2506, 0.9667, 1.108e-06, -3.112e-07, 1.0, 0.05255, -0.2506, 0.9667, 0.1036, -0.1981, 0.9747, 1.108e-06, -3.112e-07, 1.0, 0.1036, -0.1981, 0.9747, 0.1413, -0.1143, 0.9833, 1.108e-06, -3.112e-07, 1.0, 0.1413, -0.1143, 0.9833, 0.1558, -0.01267, 0.9877, 1.108e-06, -3.112e-07, 1.0, 0.1558, -0.01267, 0.9877, 0.1465, 0.0931, 0.9848, 1.108e-06, -3.112e-07, 1.0, 0.1465, 0.0931, 0.9848, 0.114, 0.181, 0.9769, 1.108e-06, -3.112e-07, 1.0, 0.114, 0.181, 0.9769, 0.0646, 0.2424, 0.968, 1.108e-06, -3.112e-07, 1.0, 0.0646, 0.2424, 0.968, 0.007079, 0.2649, 0.9643, 1.108e-06, -3.112e-07, 1.0, 0.007079, 0.2649, 0.9643, -0.05252, 0.2506, 0.9667, 1.108e-06, -3.112e-07, 1.0, -0.05252, 0.2506, 0.9667, -0.1035, 0.1981, 0.9747, 1.108e-06, -3.112e-07, 1.0, -0.1035, 0.1981, 0.9747, -0.1413, 0.1143, 0.9834, 1.108e-06, -3.112e-07, 1.0, -0.1413, 0.1143, 0.9834, -0.1558, 0.01267, 0.9877, 1.108e-06, -3.112e-07, 1.0, -0.1558, 0.01267, 0.9877, -0.1465, -0.0931, 0.9848, 1.108e-06, -3.112e-07, 1.0, -0.1465, -0.0931, 0.9848, -0.1139, -0.181, 0.9769, 1.108e-06, -3.112e-07, 1.0, 0.0, -1.0, 0.0, 0.0, -1.0, 0.0, 0.0, -1.0, 0.0, 0.0, -1.0, 0.0, 0.0, -1.0, 0.0, 0.0, -1.0, 0.0, 1.0, 0.0, 0.0, 1.0, 0.0, 0.0, 1.0, 0.0, 0.0, 1.0, 0.0, 0.0, 1.0, 0.0, 0.0, 1.0, 0.0, 0.0, 2.297e-06, 0.0, 1.0, -1.187e-06, 0.0, 1.0, -6.874e-07, 0.0, 1.0, 2.297e-06, 0.0, 1.0, -6.874e-07, 0.0, 1.0, 1.651e-07, 0.0, 1.0, 0.0, 0.0, 1.0, 0.0, 0.0, 1.0, 0.0, 0.0, 1.0, 0.0, 0.0, 1.0, 0.0, 0.0, 1.0, 0.0, 0.0, 1.0, 0.0, 1.0, 0.0, 0.0, 1.0, 0.0, 0.0, 1.0, 0.0, 0.0, 1.0, 0.0, 0.0, 1.0, 0.0, 0.0, 1.0, 0.0, 1.0, 0.0, 0.0, 1.0, 0.0, 0.0, 1.0, 0.0, 0.0, 1.0, 0.0, 0.0, 1.0, 0.0, 0.0, 1.0, 0.0, 0.0, -1.0, 0.0, 0.0, -1.0, 0.0, 0.0, -1.0, 0.0, 0.0, -1.0, 0.0, 0.0, -1.0, 0.0, 0.0, -1.0, 0.0, 0.0, 0.0, -1.0, 0.0, 0.0, -1.0, 0.0, 0.0, -1.0, 0.0, 0.0, -1.0, 0.0, 0.0, -1.0, 0.0, 0.0, -1.0, 0.0, 0.0, 0.0, -1.0, 0.0, 0.0, -1.0, 0.0, 0.0, -1.0, 0.0, 0.0, -1.0, 0.0, 0.0, -1.0, 0.0, 0.0, -1.0, -1.0, 0.0, 0.0, -1.0, 0.0, 0.0, -1.0, 0.0, 0.0, -1.0, 0.0, 0.0, -1.0, 0.0, 0.0, -1.0, 0.0, 0.0, 0.0, 1.0, 0.0, 0.0, 1.0, 0.0, 0.0, 1.0, 0.0, 0.0, 1.0, 0.0, 0.0, 1.0, 0.0, 0.0, 1.0, 0.0, 1.253e-06, 0.0, 1.0, 2.139e-06, 0.0, 1.0, -1.576e-06, 0.0, 1.0, 1.253e-06, 0.0, 1.0, -1.576e-06, 0.0, 1.0, -1.135e-07, 0.0, 1.0, 2.139e-06, 0.0, 1.0, 1.253e-06, 0.0, 1.0, -6.874e-07, 0.0, 1.0, 2.139e-06, 0.0, 1.0, -6.874e-07, 0.0, 1.0, -1.187e-06, 0.0, 1.0, 1.651e-07, 0.0, 1.0, -1.135e-07, 0.0, 1.0, -1.576e-06, 0.0, 1.0, 1.651e-07, 0.0, 1.0, -1.576e-06, 0.0, 1.0, 2.297e-06, 0.0, 1.0])] * 3)])

# ---- objects
ob_locker_high = bpy.data.objects.new('locker_high', me_sweethome3d_opening_on_hinge_2_handle_8)

# ---- transforms, parenting, visibility, modifiers, constraints
ob_locker_high.location = (-3.553e-15, 0.0, 0.0)
ob_locker_high.rotation_euler = (1.571, -0.0, 1.571)
ob_locker_high.scale = (0.01, 0.01, 0.01)
ob_locker_high.lineart.crease_threshold = 0.0

# ---- collection membership
col_collection_1.objects.link(ob_locker_high)

# ---- scene / render settings (as saved in the file)
scene.frame_start = 1; scene.frame_end = 250; scene.frame_set(1)
scene.render.engine = 'BLENDER_EEVEE_NEXT'
scene.render.resolution_percentage = 50
scene.render.dither_intensity = 0.0
scene.cycles.use_denoising = False
scene.cycles.samples = 128
scene.cycles.sampling_pattern = 'TABULATED_SOBOL'
scene.cycles.use_adaptive_sampling = False
scene.cycles.use_light_tree = False
scene.cycles.blur_glossy = 0.0
scene.cycles.sample_clamp_indirect = 0.0
scene.view_settings.view_transform = 'Standard'
bpy.context.view_layer.update()

# ---- added for rendering (the .blend has no active camera and no usable light): camera, sun
cam_auto = bpy.data.cameras.new('AutoCamera')
cam_auto.lens = 50.0
cam_auto.sensor_width = 36.0
cam_auto.clip_end = 1000.0
ob_auto_camera = bpy.data.objects.new('AutoCamera', cam_auto)
scene.collection.objects.link(ob_auto_camera)
ob_auto_camera.location = (2.29759, -2.74746, 2.98762)
ob_auto_camera.rotation_euler = (1.09748, -7.21219e-08, 0.694738)
scene.camera = ob_auto_camera
light_auto_sun = bpy.data.lights.new('AutoSun', 'SUN')
light_auto_sun.energy = 3.0
light_auto_sun.angle = 0.0523599
ob_auto_sun = bpy.data.objects.new('AutoSun', light_auto_sun)
scene.collection.objects.link(ob_auto_sun)
ob_auto_sun.rotation_euler = (0.872665, 0.174533, 0.523599)
bpy.context.view_layer.update()
